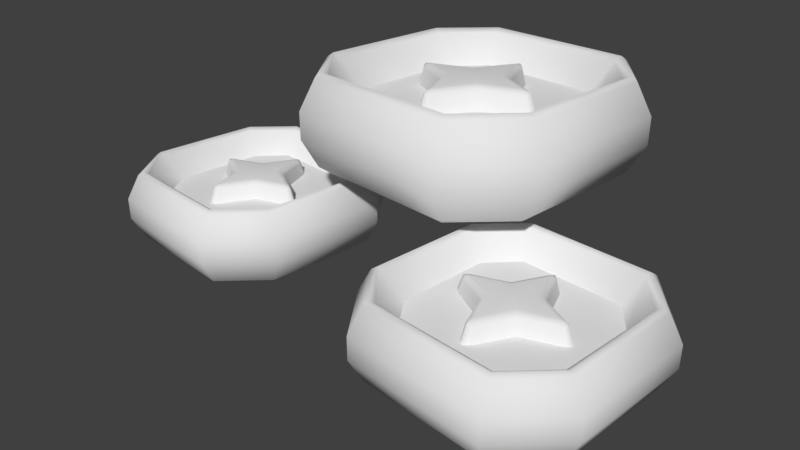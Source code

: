 # Source: Coin_1.blend  (saved by Blender 2.79.0; exported with 4.5.12 LTS)
import bpy
from mathutils import Matrix  # noqa: F401  (used for matrix-valued properties, if any)

bpy.ops.wm.read_factory_settings(use_empty=True)
scene = bpy.context.scene
scene.name = 'Scene'

# ---- collections
col_collection_1 = bpy.data.collections.new('Collection 1'); scene.collection.children.link(col_collection_1)

# ---- materials (node trees are filled in below, after node groups)
mat_material = bpy.data.materials.new('Material')
mat_material.alpha_threshold = 0.0
mat_material.use_transparent_shadow = False
mat_material.roughness = 0.5
mat_material.line_color = (0.0, 0.0, 0.0, 1.0)

# ---- material node trees

# ---- world
world_world = bpy.data.worlds.new('World'); scene.world = world_world
world_world.color = (0.05088, 0.05088, 0.05088)
world_world.use_sun_shadow = False
world_world.sun_shadow_jitter_overblur = 0.0
world_world.cycles.sampling_method = 'MANUAL'

# ---- cameras
cam_camera = bpy.data.cameras.new('Camera')
cam_camera.clip_end = 100.0
cam_camera.lens = 35.0
cam_camera.sensor_width = 32.0
cam_camera.sensor_height = 18.0
cam_camera.ortho_scale = 7.314
cam_camera.dof.focus_distance = 0.0
cam_camera.dof.aperture_fstop = 128.0

# ---- meshes
me_cube_002 = bpy.data.meshes.new('Cube.002')
me_cube_002.from_pydata([(0.5802, -0.8613, 0.1288), (1.298, -0.7102, 0.1252), (0.7712, -1.299, 0.1252), (0.8568, -0.5295, 0.1288), (0.2362, -0.2317, 0.1288), (-0.5802, -0.8613, 0.1288), (0.0, -1.299, 0.1252), (-1.298, -0.7102, 0.1252), (-0.7712, -1.299, 0.1252), (-0.8568, -0.5295, 0.1288), (0.0, -0.8613, 0.1288), (-0.2362, -0.2317, 0.1288), (0.5802, 0.8613, 0.1288), (1.298, 0.0, 0.1252), (1.298, 0.7102, 0.1252), (0.7712, 1.299, 0.1252), (0.8568, 0.0, 0.1288), (0.8568, 0.5295, 0.1288), (0.2362, 0.2317, 0.1288), (-0.5802, 0.8613, 0.1288), (-1.298, 0.0, 0.1252), (0.0, 1.299, 0.1252), (-1.298, 0.7102, 0.1252), (-0.7712, 1.299, 0.1252), (-0.8568, 0.0, 0.1288), (-0.8568, 0.5295, 0.1288), (0.0, 0.8613, 0.1288), (0.0, 0.0, 0.1288), (0.0, 0.0, 0.3354), (-0.2362, 0.2317, 0.1288), (0.5802, -0.8613, -0.1288), (1.298, -0.7102, -0.1252), (0.7712, -1.299, -0.1252), (0.8568, -0.5295, -0.1288), (0.2362, -0.2317, -0.1288), (-0.5802, -0.8613, -0.1288), (0.0, -1.299, -0.1252), (-1.298, -0.7102, -0.1252), (-0.7712, -1.299, -0.1252), (-0.8568, -0.5295, -0.1288), (0.0, -0.8613, -0.1288), (-0.2362, -0.2317, -0.1288), (0.5802, 0.8613, -0.1288), (1.298, 0.0, -0.1252), (1.298, 0.7102, -0.1252), (0.7712, 1.299, -0.1252), (0.8568, 0.0, -0.1288), (0.8568, 0.5295, -0.1288), (0.2362, 0.2317, -0.1288), (-0.5802, 0.8613, -0.1288), (-1.298, 0.0, -0.1252), (0.0, 1.299, -0.1252), (-1.298, 0.7102, -0.1252), (-0.7712, 1.299, -0.1252), (-0.8568, 0.0, -0.1288), (-0.8568, 0.5295, -0.1288), (0.0, 0.8613, -0.1288), (0.0, 0.0, -0.1288), (0.0, 0.0, -0.3354), (-0.2362, 0.2317, -0.1288), (1.298, -0.7102, 0.0), (0.7712, -1.299, 0.0), (0.0, -1.299, 0.0), (-1.298, -0.7102, 0.0), (-0.7712, -1.299, 0.0), (1.298, 0.0, 0.0), (1.298, 0.7102, 0.0), (0.7712, 1.299, 0.0), (-1.298, 0.0, 0.0), (0.0, 1.299, 0.0), (-1.298, 0.7102, 0.0), (-0.7712, 1.299, 0.0), (0.6749, -1.049, 0.3973), (0.7227, -1.159, 0.3964), (0.702, -1.107, 0.4341), (1.156, -0.6668, 0.3964), (1.046, -0.6217, 0.3973), (1.105, -0.6476, 0.4341), (0.2129, -0.2097, 0.2838), (0.1539, -0.1517, 0.3354), (0.1924, -0.1897, 0.3203), (-0.7227, -1.159, 0.3964), (-0.6749, -1.049, 0.3973), (-0.702, -1.107, 0.4341), (0.0, -1.049, 0.3973), (0.0, -1.159, 0.3964), (0.0, -1.107, 0.4341), (-1.046, -0.6217, 0.3973), (-1.156, -0.6668, 0.3964), (-1.105, -0.6476, 0.4341), (0.05129, -0.5705, 0.2838), (0.0, -0.4983, 0.3354), (-0.05129, -0.5705, 0.2838), (0.03602, -0.5413, 0.3201), (2.026e-11, -0.5952, 0.3199), (-0.03602, -0.5413, 0.3201), (0.0, -0.6112, 0.3008), (-0.1539, -0.1517, 0.3354), (-0.2129, -0.2097, 0.2838), (-0.1924, -0.1897, 0.3203), (0.05905, -0.6213, 0.1288), (-0.05905, -0.6213, 0.1288), (3.725e-09, -0.6751, 0.1288), (0.7227, 1.159, 0.3964), (0.6749, 1.049, 0.3973), (0.702, 1.107, 0.4341), (1.156, 0.0, 0.3964), (1.046, 0.0, 0.3973), (1.105, 0.0, 0.4341), (1.046, 0.6217, 0.3973), (1.156, 0.6668, 0.3964), (1.105, 0.6476, 0.4341), (0.5712, -0.05058, 0.2838), (0.5712, 0.05058, 0.2838), (0.4982, 0.0, 0.3354), (0.6116, -8.158e-09, 0.3007), (0.5954, 0.0, 0.3199), (0.5415, 0.03561, 0.3201), (0.5415, -0.03561, 0.3201), (0.1539, 0.1517, 0.3354), (0.2129, 0.2097, 0.2838), (0.1924, 0.1897, 0.3203), (0.6224, 0.05792, 0.1288), (0.6224, -0.05792, 0.1288), (0.6757, -3.725e-09, 0.1288), (-0.6749, 1.049, 0.3973), (-0.7227, 1.159, 0.3964), (-0.702, 1.107, 0.4341), (-1.046, 0.0, 0.3973), (-1.156, 0.0, 0.3964), (-1.105, 0.0, 0.4341), (0.0, 1.159, 0.3964), (0.0, 1.049, 0.3973), (0.0, 1.107, 0.4341), (-1.156, 0.6668, 0.3964), (-1.046, 0.6217, 0.3973), (-1.105, 0.6476, 0.4341), (0.05129, 0.5705, 0.2838), (-0.05129, 0.5705, 0.2838), (0.0, 0.4983, 0.3354), (0.0, 0.6112, 0.3008), (-2.026e-11, 0.5952, 0.3199), (-0.03602, 0.5413, 0.3201), (0.03602, 0.5413, 0.3201), (-0.5712, -0.05058, 0.2838), (-0.4982, 0.0, 0.3354), (-0.5712, 0.05058, 0.2838), (-0.5415, -0.03561, 0.3201), (-0.5954, 0.0, 0.3199), (-0.5415, 0.03561, 0.3201), (-0.6116, 8.158e-09, 0.3007), (-0.2129, 0.2097, 0.2838), (-0.1539, 0.1517, 0.3354), (-0.1924, 0.1897, 0.3203), (-0.6224, -0.05792, 0.1288), (-0.6224, 0.05792, 0.1288), (-0.6757, 3.725e-09, 0.1288), (-0.05905, 0.6213, 0.1288), (0.05905, 0.6213, 0.1288), (-3.725e-09, 0.6751, 0.1288), (0.7227, -1.159, -0.3964), (0.6749, -1.049, -0.3973), (0.702, -1.107, -0.4341), (1.046, -0.6217, -0.3973), (1.156, -0.6668, -0.3964), (1.105, -0.6476, -0.4341), (0.1539, -0.1517, -0.3354), (0.2129, -0.2097, -0.2838), (0.1924, -0.1897, -0.3203), (-0.6749, -1.049, -0.3973), (-0.7227, -1.159, -0.3964), (-0.702, -1.107, -0.4341), (0.0, -1.159, -0.3964), (0.0, -1.049, -0.3973), (0.0, -1.107, -0.4341), (-1.156, -0.6668, -0.3964), (-1.046, -0.6217, -0.3973), (-1.105, -0.6476, -0.4341), (0.05129, -0.5705, -0.2838), (-0.05129, -0.5705, -0.2838), (0.0, -0.4983, -0.3354), (0.0, -0.6112, -0.3008), (-2.026e-11, -0.5952, -0.3199), (-0.03602, -0.5413, -0.3201), (0.03602, -0.5413, -0.3201), (-0.2129, -0.2097, -0.2838), (-0.1539, -0.1517, -0.3354), (-0.1924, -0.1897, -0.3203), (-0.05905, -0.6213, -0.1288), (0.05905, -0.6213, -0.1288), (-3.725e-09, -0.6751, -0.1288), (0.6749, 1.049, -0.3973), (0.7227, 1.159, -0.3964), (0.702, 1.107, -0.4341), (1.046, 0.0, -0.3973), (1.156, 0.0, -0.3964), (1.105, 0.0, -0.4341), (1.156, 0.6668, -0.3964), (1.046, 0.6217, -0.3973), (1.105, 0.6476, -0.4341), (0.5712, -0.05058, -0.2838), (0.4982, 0.0, -0.3354), (0.5712, 0.05058, -0.2838), (0.5415, -0.03561, -0.3201), (0.5954, 0.0, -0.3199), (0.5415, 0.03561, -0.3201), (0.6116, 8.158e-09, -0.3007), (0.2129, 0.2097, -0.2838), (0.1539, 0.1517, -0.3354), (0.1924, 0.1897, -0.3203), (0.6224, -0.05792, -0.1288), (0.6224, 0.05792, -0.1288), (0.6757, 3.725e-09, -0.1288), (-0.7227, 1.159, -0.3964), (-0.6749, 1.049, -0.3973), (-0.702, 1.107, -0.4341), (-1.156, 0.0, -0.3964), (-1.046, 0.0, -0.3973), (-1.105, 0.0, -0.4341), (0.0, 1.049, -0.3973), (0.0, 1.159, -0.3964), (0.0, 1.107, -0.4341), (-1.046, 0.6217, -0.3973), (-1.156, 0.6668, -0.3964), (-1.105, 0.6476, -0.4341), (0.05129, 0.5705, -0.2838), (0.0, 0.4983, -0.3354), (-0.05129, 0.5705, -0.2838), (0.03602, 0.5413, -0.3201), (2.026e-11, 0.5952, -0.3199), (-0.03602, 0.5413, -0.3201), (0.0, 0.6112, -0.3008), (-0.5712, -0.05058, -0.2838), (-0.5712, 0.05058, -0.2838), (-0.4982, 0.0, -0.3354), (-0.6116, -8.158e-09, -0.3007), (-0.5954, 0.0, -0.3199), (-0.5415, 0.03561, -0.3201), (-0.5415, -0.03561, -0.3201), (-0.1539, 0.1517, -0.3354), (-0.2129, 0.2097, -0.2838), (-0.1924, 0.1897, -0.3203), (-0.6224, 0.05792, -0.1288), (-0.6224, -0.05792, -0.1288), (-0.6757, -3.725e-09, -0.1288), (0.05905, 0.6213, -0.1288), (-0.05905, 0.6213, -0.1288), (3.725e-09, 0.6751, -0.1288)], [], [(1, 13, 106, 75), (60, 65, 13, 1), (61, 60, 1, 2), (62, 61, 2, 6), (3, 16, 27), (2, 1, 75, 73), (76, 107, 16, 3), (6, 2, 73, 85), (84, 72, 0, 10), (0, 3, 27), (10, 0, 27), (78, 90, 100, 4), (79, 28, 91), (112, 78, 4, 123), (82, 5, 9, 87), (79, 114, 28), (7, 88, 129, 20), (63, 7, 20, 68), (64, 8, 7, 63), (62, 6, 8, 64), (9, 27, 24), (8, 81, 88, 7), (87, 9, 24, 128), (6, 85, 81, 8), (84, 10, 5, 82), (5, 27, 9), (10, 27, 5), (97, 91, 28), (104, 12, 17, 109), (98, 11, 101, 92), (97, 28, 145), (144, 154, 11, 98), (14, 110, 106, 13), (66, 14, 13, 65), (67, 15, 14, 66), (69, 21, 15, 67), (17, 27, 16), (15, 103, 110, 14), (109, 17, 16, 107), (21, 131, 103, 15), (132, 26, 12, 104), (12, 27, 17), (26, 27, 12), (119, 28, 114), (113, 122, 18, 120), (125, 135, 25, 19), (120, 18, 158, 137), (119, 139, 28), (22, 20, 129, 134), (70, 68, 20, 22), (71, 70, 22, 23), (69, 71, 23, 21), (25, 24, 27), (23, 22, 134, 126), (135, 128, 24, 25), (21, 23, 126, 131), (132, 125, 19, 26), (19, 25, 27), (26, 19, 27), (152, 28, 139), (146, 151, 29, 155), (151, 138, 157, 29), (161, 30, 33, 163), (152, 145, 28), (31, 164, 195, 43), (60, 31, 43, 65), (61, 32, 31, 60), (62, 36, 32, 61), (33, 57, 46), (32, 160, 164, 31), (163, 33, 46, 194), (36, 172, 160, 32), (173, 40, 30, 161), (30, 57, 33), (40, 57, 30), (167, 34, 189, 178), (169, 176, 39, 35), (200, 210, 34, 167), (166, 58, 201), (166, 180, 58), (37, 50, 216, 175), (63, 68, 50, 37), (64, 63, 37, 38), (62, 64, 38, 36), (39, 54, 57), (38, 37, 175, 170), (176, 217, 54, 39), (36, 38, 170, 172), (173, 169, 35, 40), (35, 39, 57), (40, 35, 57), (186, 58, 180), (191, 198, 47, 42), (185, 179, 188, 41), (186, 234, 58), (232, 185, 41, 243), (44, 43, 195, 197), (66, 65, 43, 44), (67, 66, 44, 45), (69, 67, 45, 51), (47, 46, 57), (45, 44, 197, 192), (198, 194, 46, 47), (51, 45, 192, 220), (219, 191, 42, 56), (42, 47, 57), (56, 42, 57), (208, 201, 58), (202, 207, 48, 211), (214, 49, 55, 222), (207, 225, 245, 48), (208, 58, 226), (52, 223, 216, 50), (70, 52, 50, 68), (71, 53, 52, 70), (69, 51, 53, 71), (55, 57, 54), (53, 213, 223, 52), (222, 55, 54, 217), (51, 220, 213, 53), (219, 56, 49, 214), (49, 57, 55), (56, 57, 49), (239, 226, 58), (233, 242, 59, 240), (240, 59, 246, 227), (239, 58, 234), (90, 93, 94, 96), (91, 95, 94, 93), (92, 96, 94, 95), (112, 115, 116, 118), (113, 117, 116, 115), (114, 118, 116, 117), (137, 140, 141, 143), (138, 142, 141, 140), (139, 143, 141, 142), (144, 147, 148, 150), (145, 149, 148, 147), (146, 150, 148, 149), (178, 181, 182, 184), (179, 183, 182, 181), (180, 184, 182, 183), (200, 203, 204, 206), (201, 205, 204, 203), (202, 206, 204, 205), (225, 228, 229, 231), (226, 230, 229, 228), (227, 231, 229, 230), (232, 235, 236, 238), (233, 237, 236, 235), (234, 238, 236, 237), (76, 72, 74, 77), (77, 74, 73, 75), (72, 84, 86, 74), (74, 86, 85, 73), (90, 78, 80, 93), (93, 80, 79, 91), (114, 79, 80, 118), (118, 80, 78, 112), (107, 76, 77, 108), (108, 77, 75, 106), (92, 101, 102, 96), (96, 102, 100, 90), (122, 113, 115, 124), (124, 115, 112, 123), (88, 81, 83, 89), (89, 83, 82, 87), (81, 85, 86, 83), (83, 86, 84, 82), (91, 97, 99, 95), (95, 99, 98, 92), (144, 98, 99, 147), (147, 99, 97, 145), (129, 88, 89, 130), (130, 89, 87, 128), (154, 144, 150, 156), (156, 150, 146, 155), (110, 103, 105, 111), (111, 105, 104, 109), (103, 131, 133, 105), (105, 133, 132, 104), (139, 119, 121, 143), (143, 121, 120, 137), (113, 120, 121, 117), (117, 121, 119, 114), (106, 110, 111, 108), (108, 111, 109, 107), (137, 158, 159, 140), (140, 159, 157, 138), (135, 125, 127, 136), (136, 127, 126, 134), (125, 132, 133, 127), (127, 133, 131, 126), (138, 151, 153, 142), (142, 153, 152, 139), (145, 152, 153, 149), (149, 153, 151, 146), (128, 135, 136, 130), (130, 136, 134, 129), (164, 160, 162, 165), (165, 162, 161, 163), (160, 172, 174, 162), (162, 174, 173, 161), (180, 166, 168, 184), (184, 168, 167, 178), (200, 167, 168, 203), (203, 168, 166, 201), (195, 164, 165, 196), (196, 165, 163, 194), (178, 189, 190, 181), (181, 190, 188, 179), (210, 200, 206, 212), (212, 206, 202, 211), (176, 169, 171, 177), (177, 171, 170, 175), (169, 173, 174, 171), (171, 174, 172, 170), (179, 185, 187, 183), (183, 187, 186, 180), (234, 186, 187, 238), (238, 187, 185, 232), (217, 176, 177, 218), (218, 177, 175, 216), (242, 233, 235, 244), (244, 235, 232, 243), (198, 191, 193, 199), (199, 193, 192, 197), (191, 219, 221, 193), (193, 221, 220, 192), (225, 207, 209, 228), (228, 209, 208, 226), (201, 208, 209, 205), (205, 209, 207, 202), (194, 198, 199, 196), (196, 199, 197, 195), (227, 246, 247, 231), (231, 247, 245, 225), (223, 213, 215, 224), (224, 215, 214, 222), (213, 220, 221, 215), (215, 221, 219, 214), (226, 239, 241, 230), (230, 241, 240, 227), (233, 240, 241, 237), (237, 241, 239, 234), (216, 223, 224, 218), (218, 224, 222, 217), (72, 76, 3, 0)])
me_cube_002.polygons.foreach_set('use_smooth', [True] * 248)
_k = set([(0, 3), (0, 10), (3, 16), (5, 9), (5, 10), (9, 24), (12, 17), (12, 26), (16, 17), (19, 25), (19, 26), (24, 25), (30, 33), (30, 40), (33, 46), (35, 39), (35, 40), (39, 54), (42, 47), (42, 56), (46, 47), (49, 55), (49, 56), (54, 55)])
me_cube_002.attributes.new('sharp_edge', 'BOOLEAN', 'EDGE').data.foreach_set('value', [ (min(e.vertices), max(e.vertices)) in _k for e in me_cube_002.edges])
_uv = me_cube_002.uv_layers.new(name='UVMap')
_uv.uv.foreach_set('vector', [0.8345, 0.5366, 0.8339, 0.5763, 0.8201, 0.5709, 0.82, 0.5373, 0.8547, 0.535, 0.8547, 0.5831, 0.8339, 0.5763, 0.8345, 0.5366, 0.8185, 0.4551, 0.8547, 0.4868, 0.8351, 0.4969, 0.8053, 0.4706, 0.7824, 0.4234, 0.8185, 0.4551, 0.8053, 0.4706, 0.7755, 0.4442, 0.2104, 0.5278, 0.2102, 0.5536, 0.2104, 0.5278, 0.8053, 0.4706, 0.8351, 0.4969, 0.8199, 0.5036, 0.795, 0.4808, 0.8116, 0.5375, 0.8118, 0.5677, 0.8008, 0.5635, 0.801, 0.5377, 0.7755, 0.4442, 0.8053, 0.4706, 0.795, 0.4808, 0.7702, 0.458, 0.767, 0.4663, 0.7892, 0.4868, 0.7819, 0.4946, 0.7627, 0.4774, 0.1914, 0.4848, 0.2106, 0.502, 0.1914, 0.4848, 0.1721, 0.4675, 0.1914, 0.4848, 0.1721, 0.4675, 0.7434, 0.4954, 0.6516, 0.4407, 0.6528, 0.4414, 0.7434, 0.4954, 0.7286, 0.5176, 0.6841, 0.5841, 0.638, 0.4636, 0.828, 0.5629, 0.7434, 0.4954, 0.7434, 0.4954, 0.8269, 0.562, 0.7892, 0.4868, 0.7819, 0.4946, 0.8012, 0.5119, 0.8114, 0.5074, 0.7286, 0.5176, 0.8121, 0.5841, 0.6841, 0.5841, 0.8345, 0.5366, 0.82, 0.5373, 0.8201, 0.5709, 0.8339, 0.5763, 0.8547, 0.535, 0.8345, 0.5366, 0.8339, 0.5763, 0.8547, 0.5831, 0.8185, 0.4551, 0.8053, 0.4706, 0.8351, 0.4969, 0.8547, 0.4868, 0.7824, 0.4234, 0.7755, 0.4442, 0.8053, 0.4706, 0.8185, 0.4551, 0.2104, 0.5278, 0.2104, 0.5278, 0.2102, 0.5536, 0.8053, 0.4706, 0.795, 0.4808, 0.8199, 0.5036, 0.8351, 0.4969, 0.8116, 0.5375, 0.801, 0.5377, 0.8008, 0.5635, 0.8118, 0.5677, 0.7755, 0.4442, 0.7702, 0.458, 0.795, 0.4808, 0.8053, 0.4706, 0.767, 0.4663, 0.7627, 0.4774, 0.7819, 0.4946, 0.7892, 0.4868, 0.1914, 0.4848, 0.1914, 0.4848, 0.2106, 0.502, 0.1721, 0.4675, 0.1721, 0.4675, 0.1914, 0.4848, 0.7286, 0.5176, 0.638, 0.4636, 0.6841, 0.5841, 0.7892, 0.4868, 0.7819, 0.4946, 0.8012, 0.5119, 0.8114, 0.5074, 0.7434, 0.4954, 0.7434, 0.4954, 0.6528, 0.4414, 0.6516, 0.4407, 0.7286, 0.5176, 0.6841, 0.5841, 0.8121, 0.5841, 0.828, 0.5629, 0.8269, 0.562, 0.7434, 0.4954, 0.7434, 0.4954, 0.8345, 0.5366, 0.82, 0.5373, 0.8201, 0.5709, 0.8339, 0.5763, 0.8547, 0.535, 0.8345, 0.5366, 0.8339, 0.5763, 0.8547, 0.5831, 0.8185, 0.4551, 0.8053, 0.4706, 0.8351, 0.4969, 0.8547, 0.4868, 0.7824, 0.4234, 0.7755, 0.4442, 0.8053, 0.4706, 0.8185, 0.4551, 0.2104, 0.5278, 0.2104, 0.5278, 0.2102, 0.5536, 0.8053, 0.4706, 0.795, 0.4808, 0.8199, 0.5036, 0.8351, 0.4969, 0.8116, 0.5375, 0.801, 0.5377, 0.8008, 0.5635, 0.8118, 0.5677, 0.7755, 0.4442, 0.7702, 0.458, 0.795, 0.4808, 0.8053, 0.4706, 0.767, 0.4663, 0.7627, 0.4774, 0.7819, 0.4946, 0.7892, 0.4868, 0.1914, 0.4848, 0.1914, 0.4848, 0.2106, 0.502, 0.1721, 0.4675, 0.1721, 0.4675, 0.1914, 0.4848, 0.7286, 0.5176, 0.6841, 0.5841, 0.8121, 0.5841, 0.828, 0.5629, 0.8269, 0.562, 0.7434, 0.4954, 0.7434, 0.4954, 0.7892, 0.4868, 0.8114, 0.5074, 0.8012, 0.5119, 0.7819, 0.4946, 0.7434, 0.4954, 0.7434, 0.4954, 0.6528, 0.4414, 0.6516, 0.4407, 0.7286, 0.5176, 0.638, 0.4636, 0.6841, 0.5841, 0.8345, 0.5366, 0.8339, 0.5763, 0.8201, 0.5709, 0.82, 0.5373, 0.8547, 0.535, 0.8547, 0.5831, 0.8339, 0.5763, 0.8345, 0.5366, 0.8185, 0.4551, 0.8547, 0.4868, 0.8351, 0.4969, 0.8053, 0.4706, 0.7824, 0.4234, 0.8185, 0.4551, 0.8053, 0.4706, 0.7755, 0.4442, 0.2104, 0.5278, 0.2102, 0.5536, 0.2104, 0.5278, 0.8053, 0.4706, 0.8351, 0.4969, 0.8199, 0.5036, 0.795, 0.4808, 0.8116, 0.5375, 0.8118, 0.5677, 0.8008, 0.5635, 0.801, 0.5377, 0.7755, 0.4442, 0.8053, 0.4706, 0.795, 0.4808, 0.7702, 0.458, 0.767, 0.4663, 0.7892, 0.4868, 0.7819, 0.4946, 0.7627, 0.4774, 0.1914, 0.4848, 0.2106, 0.502, 0.1914, 0.4848, 0.1721, 0.4675, 0.1914, 0.4848, 0.1721, 0.4675, 0.7286, 0.5176, 0.6841, 0.5841, 0.638, 0.4636, 0.828, 0.5629, 0.7434, 0.4954, 0.7434, 0.4954, 0.8269, 0.562, 0.7434, 0.4954, 0.6516, 0.4407, 0.6528, 0.4414, 0.7434, 0.4954, 0.7892, 0.4868, 0.7819, 0.4946, 0.8012, 0.5119, 0.8114, 0.5074, 0.7286, 0.5176, 0.8121, 0.5841, 0.6841, 0.5841, 0.8345, 0.5366, 0.82, 0.5373, 0.8201, 0.5709, 0.8339, 0.5763, 0.8547, 0.535, 0.8345, 0.5366, 0.8339, 0.5763, 0.8547, 0.5831, 0.8185, 0.4551, 0.8053, 0.4706, 0.8351, 0.4969, 0.8547, 0.4868, 0.7824, 0.4234, 0.7755, 0.4442, 0.8053, 0.4706, 0.8185, 0.4551, 0.2104, 0.5278, 0.2104, 0.5278, 0.2102, 0.5536, 0.8053, 0.4706, 0.795, 0.4808, 0.8199, 0.5036, 0.8351, 0.4969, 0.8116, 0.5375, 0.801, 0.5377, 0.8008, 0.5635, 0.8118, 0.5677, 0.7755, 0.4442, 0.7702, 0.458, 0.795, 0.4808, 0.8053, 0.4706, 0.767, 0.4663, 0.7627, 0.4774, 0.7819, 0.4946, 0.7892, 0.4868, 0.1914, 0.4848, 0.1914, 0.4848, 0.2106, 0.502, 0.1721, 0.4675, 0.1721, 0.4675, 0.1914, 0.4848, 0.7434, 0.4954, 0.7434, 0.4954, 0.6528, 0.4414, 0.6516, 0.4407, 0.7892, 0.4868, 0.8114, 0.5074, 0.8012, 0.5119, 0.7819, 0.4946, 0.828, 0.5629, 0.8269, 0.562, 0.7434, 0.4954, 0.7434, 0.4954, 0.7286, 0.5176, 0.6841, 0.5841, 0.8121, 0.5841, 0.7286, 0.5176, 0.638, 0.4636, 0.6841, 0.5841, 0.8345, 0.5366, 0.8339, 0.5763, 0.8201, 0.5709, 0.82, 0.5373, 0.8547, 0.535, 0.8547, 0.5831, 0.8339, 0.5763, 0.8345, 0.5366, 0.8185, 0.4551, 0.8547, 0.4868, 0.8351, 0.4969, 0.8053, 0.4706, 0.7824, 0.4234, 0.8185, 0.4551, 0.8053, 0.4706, 0.7755, 0.4442, 0.2104, 0.5278, 0.2102, 0.5536, 0.2104, 0.5278, 0.8053, 0.4706, 0.8351, 0.4969, 0.8199, 0.5036, 0.795, 0.4808, 0.8116, 0.5375, 0.8118, 0.5677, 0.8008, 0.5635, 0.801, 0.5377, 0.7755, 0.4442, 0.8053, 0.4706, 0.795, 0.4808, 0.7702, 0.458, 0.767, 0.4663, 0.7892, 0.4868, 0.7819, 0.4946, 0.7627, 0.4774, 0.1914, 0.4848, 0.2106, 0.502, 0.1914, 0.4848, 0.1721, 0.4675, 0.1914, 0.4848, 0.1721, 0.4675, 0.7286, 0.5176, 0.6841, 0.5841, 0.638, 0.4636, 0.7892, 0.4868, 0.8114, 0.5074, 0.8012, 0.5119, 0.7819, 0.4946, 0.7434, 0.4954, 0.6516, 0.4407, 0.6528, 0.4414, 0.7434, 0.4954, 0.7286, 0.5176, 0.8121, 0.5841, 0.6841, 0.5841, 0.828, 0.5629, 0.7434, 0.4954, 0.7434, 0.4954, 0.8269, 0.562, 0.8345, 0.5366, 0.8339, 0.5763, 0.8201, 0.5709, 0.82, 0.5373, 0.8547, 0.535, 0.8547, 0.5831, 0.8339, 0.5763, 0.8345, 0.5366, 0.8185, 0.4551, 0.8547, 0.4868, 0.8351, 0.4969, 0.8053, 0.4706, 0.7824, 0.4234, 0.8185, 0.4551, 0.8053, 0.4706, 0.7755, 0.4442, 0.2104, 0.5278, 0.2102, 0.5536, 0.2104, 0.5278, 0.8053, 0.4706, 0.8351, 0.4969, 0.8199, 0.5036, 0.795, 0.4808, 0.8116, 0.5375, 0.8118, 0.5677, 0.8008, 0.5635, 0.801, 0.5377, 0.7755, 0.4442, 0.8053, 0.4706, 0.795, 0.4808, 0.7702, 0.458, 0.767, 0.4663, 0.7892, 0.4868, 0.7819, 0.4946, 0.7627, 0.4774, 0.1914, 0.4848, 0.2106, 0.502, 0.1914, 0.4848, 0.1721, 0.4675, 0.1914, 0.4848, 0.1721, 0.4675, 0.7286, 0.5176, 0.8121, 0.5841, 0.6841, 0.5841, 0.828, 0.5629, 0.7434, 0.4954, 0.7434, 0.4954, 0.8269, 0.562, 0.7892, 0.4868, 0.7819, 0.4946, 0.8012, 0.5119, 0.8114, 0.5074, 0.7434, 0.4954, 0.6516, 0.4407, 0.6528, 0.4414, 0.7434, 0.4954, 0.7286, 0.5176, 0.6841, 0.5841, 0.638, 0.4636, 0.8345, 0.5366, 0.82, 0.5373, 0.8201, 0.5709, 0.8339, 0.5763, 0.8547, 0.535, 0.8345, 0.5366, 0.8339, 0.5763, 0.8547, 0.5831, 0.8185, 0.4551, 0.8053, 0.4706, 0.8351, 0.4969, 0.8547, 0.4868, 0.7824, 0.4234, 0.7755, 0.4442, 0.8053, 0.4706, 0.8185, 0.4551, 0.2104, 0.5278, 0.2104, 0.5278, 0.2102, 0.5536, 0.8053, 0.4706, 0.795, 0.4808, 0.8199, 0.5036, 0.8351, 0.4969, 0.8116, 0.5375, 0.801, 0.5377, 0.8008, 0.5635, 0.8118, 0.5677, 0.7755, 0.4442, 0.7702, 0.458, 0.795, 0.4808, 0.8053, 0.4706, 0.767, 0.4663, 0.7627, 0.4774, 0.7819, 0.4946, 0.7892, 0.4868, 0.1914, 0.4848, 0.1914, 0.4848, 0.2106, 0.502, 0.1721, 0.4675, 0.1721, 0.4675, 0.1914, 0.4848, 0.7286, 0.5176, 0.638, 0.4636, 0.6841, 0.5841, 0.828, 0.5629, 0.8269, 0.562, 0.7434, 0.4954, 0.7434, 0.4954, 0.7434, 0.4954, 0.7434, 0.4954, 0.6528, 0.4414, 0.6516, 0.4407, 0.7286, 0.5176, 0.6841, 0.5841, 0.8121, 0.5841, 0.6516, 0.4407, 0.653, 0.4415, 0.6327, 0.4294, 0.6227, 0.4234, 0.638, 0.4636, 0.653, 0.4415, 0.6327, 0.4294, 0.6138, 0.4615, 0.6516, 0.4407, 0.6227, 0.4234, 0.6327, 0.4294, 0.653, 0.4415, 0.828, 0.5629, 0.8547, 0.5841, 0.8454, 0.5767, 0.8266, 0.5617, 0.828, 0.5629, 0.8266, 0.5617, 0.8454, 0.5767, 0.8547, 0.5841, 0.8121, 0.5841, 0.8266, 0.5617, 0.8454, 0.5767, 0.8233, 0.6065, 0.6516, 0.4407, 0.6227, 0.4234, 0.6327, 0.4294, 0.653, 0.4415, 0.6516, 0.4407, 0.653, 0.4415, 0.6327, 0.4294, 0.6227, 0.4234, 0.638, 0.4636, 0.653, 0.4415, 0.6327, 0.4294, 0.6138, 0.4615, 0.828, 0.5629, 0.8266, 0.5617, 0.8454, 0.5767, 0.8547, 0.5841, 0.8121, 0.5841, 0.8266, 0.5617, 0.8454, 0.5767, 0.8233, 0.6065, 0.828, 0.5629, 0.8547, 0.5841, 0.8454, 0.5767, 0.8266, 0.5617, 0.6516, 0.4407, 0.6227, 0.4234, 0.6327, 0.4294, 0.653, 0.4415, 0.6516, 0.4407, 0.653, 0.4415, 0.6327, 0.4294, 0.6227, 0.4234, 0.638, 0.4636, 0.653, 0.4415, 0.6327, 0.4294, 0.6138, 0.4615, 0.828, 0.5629, 0.8266, 0.5617, 0.8454, 0.5767, 0.8547, 0.5841, 0.8121, 0.5841, 0.8266, 0.5617, 0.8454, 0.5767, 0.8233, 0.6065, 0.828, 0.5629, 0.8547, 0.5841, 0.8454, 0.5767, 0.8266, 0.5617, 0.6516, 0.4407, 0.653, 0.4415, 0.6327, 0.4294, 0.6227, 0.4234, 0.638, 0.4636, 0.653, 0.4415, 0.6327, 0.4294, 0.6138, 0.4615, 0.6516, 0.4407, 0.6227, 0.4234, 0.6327, 0.4294, 0.653, 0.4415, 0.828, 0.5629, 0.8547, 0.5841, 0.8454, 0.5767, 0.8266, 0.5617, 0.828, 0.5629, 0.8266, 0.5617, 0.8454, 0.5767, 0.8547, 0.5841, 0.8121, 0.5841, 0.8266, 0.5617, 0.8454, 0.5767, 0.8233, 0.6065, 0.8114, 0.5074, 0.7892, 0.4868, 0.7915, 0.4842, 0.8148, 0.5059, 0.8148, 0.5059, 0.7915, 0.4842, 0.795, 0.4808, 0.8199, 0.5036, 0.7892, 0.4868, 0.767, 0.4663, 0.7684, 0.4626, 0.7915, 0.4842, 0.7915, 0.4842, 0.7684, 0.4626, 0.7702, 0.458, 0.795, 0.4808, 0.6516, 0.4407, 0.7434, 0.4954, 0.7434, 0.4954, 0.653, 0.4415, 0.653, 0.4415, 0.7434, 0.4954, 0.7286, 0.5176, 0.638, 0.4636, 0.8121, 0.5841, 0.7286, 0.5176, 0.7434, 0.4954, 0.8266, 0.5617, 0.8266, 0.5617, 0.7434, 0.4954, 0.7434, 0.4954, 0.828, 0.5629, 0.8118, 0.5677, 0.8116, 0.5375, 0.8151, 0.5377, 0.8155, 0.5692, 0.8155, 0.5692, 0.8151, 0.5377, 0.82, 0.5373, 0.8201, 0.5709, 0.6516, 0.4407, 0.6528, 0.4414, 0.6227, 0.4234, 0.6227, 0.4234, 0.6227, 0.4234, 0.6227, 0.4234, 0.6528, 0.4414, 0.6516, 0.4407, 0.8269, 0.562, 0.828, 0.5629, 0.8547, 0.5841, 0.8547, 0.5841, 0.8547, 0.5841, 0.8547, 0.5841, 0.828, 0.5629, 0.8269, 0.562, 0.8199, 0.5036, 0.795, 0.4808, 0.7915, 0.4842, 0.8148, 0.5059, 0.8148, 0.5059, 0.7915, 0.4842, 0.7892, 0.4868, 0.8114, 0.5074, 0.795, 0.4808, 0.7702, 0.458, 0.7684, 0.4626, 0.7915, 0.4842, 0.7915, 0.4842, 0.7684, 0.4626, 0.767, 0.4663, 0.7892, 0.4868, 0.638, 0.4636, 0.7286, 0.5176, 0.7434, 0.4954, 0.653, 0.4415, 0.653, 0.4415, 0.7434, 0.4954, 0.7434, 0.4954, 0.6516, 0.4407, 0.828, 0.5629, 0.7434, 0.4954, 0.7434, 0.4954, 0.8266, 0.5617, 0.8266, 0.5617, 0.7434, 0.4954, 0.7286, 0.5176, 0.8121, 0.5841, 0.8201, 0.5709, 0.82, 0.5373, 0.8151, 0.5377, 0.8155, 0.5692, 0.8155, 0.5692, 0.8151, 0.5377, 0.8116, 0.5375, 0.8118, 0.5677, 0.8269, 0.562, 0.828, 0.5629, 0.8547, 0.5841, 0.8547, 0.5841, 0.8547, 0.5841, 0.8547, 0.5841, 0.828, 0.5629, 0.8269, 0.562, 0.8199, 0.5036, 0.795, 0.4808, 0.7915, 0.4842, 0.8148, 0.5059, 0.8148, 0.5059, 0.7915, 0.4842, 0.7892, 0.4868, 0.8114, 0.5074, 0.795, 0.4808, 0.7702, 0.458, 0.7684, 0.4626, 0.7915, 0.4842, 0.7915, 0.4842, 0.7684, 0.4626, 0.767, 0.4663, 0.7892, 0.4868, 0.638, 0.4636, 0.7286, 0.5176, 0.7434, 0.4954, 0.653, 0.4415, 0.653, 0.4415, 0.7434, 0.4954, 0.7434, 0.4954, 0.6516, 0.4407, 0.828, 0.5629, 0.7434, 0.4954, 0.7434, 0.4954, 0.8266, 0.5617, 0.8266, 0.5617, 0.7434, 0.4954, 0.7286, 0.5176, 0.8121, 0.5841, 0.8201, 0.5709, 0.82, 0.5373, 0.8151, 0.5377, 0.8155, 0.5692, 0.8155, 0.5692, 0.8151, 0.5377, 0.8116, 0.5375, 0.8118, 0.5677, 0.6516, 0.4407, 0.6528, 0.4414, 0.6227, 0.4234, 0.6227, 0.4234, 0.6227, 0.4234, 0.6227, 0.4234, 0.6528, 0.4414, 0.6516, 0.4407, 0.8114, 0.5074, 0.7892, 0.4868, 0.7915, 0.4842, 0.8148, 0.5059, 0.8148, 0.5059, 0.7915, 0.4842, 0.795, 0.4808, 0.8199, 0.5036, 0.7892, 0.4868, 0.767, 0.4663, 0.7684, 0.4626, 0.7915, 0.4842, 0.7915, 0.4842, 0.7684, 0.4626, 0.7702, 0.458, 0.795, 0.4808, 0.6516, 0.4407, 0.7434, 0.4954, 0.7434, 0.4954, 0.653, 0.4415, 0.653, 0.4415, 0.7434, 0.4954, 0.7286, 0.5176, 0.638, 0.4636, 0.8121, 0.5841, 0.7286, 0.5176, 0.7434, 0.4954, 0.8266, 0.5617, 0.8266, 0.5617, 0.7434, 0.4954, 0.7434, 0.4954, 0.828, 0.5629, 0.8118, 0.5677, 0.8116, 0.5375, 0.8151, 0.5377, 0.8155, 0.5692, 0.8155, 0.5692, 0.8151, 0.5377, 0.82, 0.5373, 0.8201, 0.5709, 0.8199, 0.5036, 0.795, 0.4808, 0.7915, 0.4842, 0.8148, 0.5059, 0.8148, 0.5059, 0.7915, 0.4842, 0.7892, 0.4868, 0.8114, 0.5074, 0.795, 0.4808, 0.7702, 0.458, 0.7684, 0.4626, 0.7915, 0.4842, 0.7915, 0.4842, 0.7684, 0.4626, 0.767, 0.4663, 0.7892, 0.4868, 0.638, 0.4636, 0.7286, 0.5176, 0.7434, 0.4954, 0.653, 0.4415, 0.653, 0.4415, 0.7434, 0.4954, 0.7434, 0.4954, 0.6516, 0.4407, 0.828, 0.5629, 0.7434, 0.4954, 0.7434, 0.4954, 0.8266, 0.5617, 0.8266, 0.5617, 0.7434, 0.4954, 0.7286, 0.5176, 0.8121, 0.5841, 0.8201, 0.5709, 0.82, 0.5373, 0.8151, 0.5377, 0.8155, 0.5692, 0.8155, 0.5692, 0.8151, 0.5377, 0.8116, 0.5375, 0.8118, 0.5677, 0.6516, 0.4407, 0.6528, 0.4414, 0.6227, 0.4234, 0.6227, 0.4234, 0.6227, 0.4234, 0.6227, 0.4234, 0.6528, 0.4414, 0.6516, 0.4407, 0.8269, 0.562, 0.828, 0.5629, 0.8547, 0.5841, 0.8547, 0.5841, 0.8547, 0.5841, 0.8547, 0.5841, 0.828, 0.5629, 0.8269, 0.562, 0.8114, 0.5074, 0.7892, 0.4868, 0.7915, 0.4842, 0.8148, 0.5059, 0.8148, 0.5059, 0.7915, 0.4842, 0.795, 0.4808, 0.8199, 0.5036, 0.7892, 0.4868, 0.767, 0.4663, 0.7684, 0.4626, 0.7915, 0.4842, 0.7915, 0.4842, 0.7684, 0.4626, 0.7702, 0.458, 0.795, 0.4808, 0.6516, 0.4407, 0.7434, 0.4954, 0.7434, 0.4954, 0.653, 0.4415, 0.653, 0.4415, 0.7434, 0.4954, 0.7286, 0.5176, 0.638, 0.4636, 0.8121, 0.5841, 0.7286, 0.5176, 0.7434, 0.4954, 0.8266, 0.5617, 0.8266, 0.5617, 0.7434, 0.4954, 0.7434, 0.4954, 0.828, 0.5629, 0.8118, 0.5677, 0.8116, 0.5375, 0.8151, 0.5377, 0.8155, 0.5692, 0.8155, 0.5692, 0.8151, 0.5377, 0.82, 0.5373, 0.8201, 0.5709, 0.8269, 0.562, 0.828, 0.5629, 0.8547, 0.5841, 0.8547, 0.5841, 0.8547, 0.5841, 0.8547, 0.5841, 0.828, 0.5629, 0.8269, 0.562, 0.8114, 0.5074, 0.7892, 0.4868, 0.7915, 0.4842, 0.8148, 0.5059, 0.8148, 0.5059, 0.7915, 0.4842, 0.795, 0.4808, 0.8199, 0.5036, 0.7892, 0.4868, 0.767, 0.4663, 0.7684, 0.4626, 0.7915, 0.4842, 0.7915, 0.4842, 0.7684, 0.4626, 0.7702, 0.458, 0.795, 0.4808, 0.6516, 0.4407, 0.7434, 0.4954, 0.7434, 0.4954, 0.653, 0.4415, 0.653, 0.4415, 0.7434, 0.4954, 0.7286, 0.5176, 0.638, 0.4636, 0.8121, 0.5841, 0.7286, 0.5176, 0.7434, 0.4954, 0.8266, 0.5617, 0.8266, 0.5617, 0.7434, 0.4954, 0.7434, 0.4954, 0.828, 0.5629, 0.8118, 0.5677, 0.8116, 0.5375, 0.8151, 0.5377, 0.8155, 0.5692, 0.8155, 0.5692, 0.8151, 0.5377, 0.82, 0.5373, 0.8201, 0.5709, 0.6516, 0.4407, 0.6528, 0.4414, 0.6227, 0.4234, 0.6227, 0.4234, 0.6227, 0.4234, 0.6227, 0.4234, 0.6528, 0.4414, 0.6516, 0.4407, 0.8199, 0.5036, 0.795, 0.4808, 0.7915, 0.4842, 0.8148, 0.5059, 0.8148, 0.5059, 0.7915, 0.4842, 0.7892, 0.4868, 0.8114, 0.5074, 0.795, 0.4808, 0.7702, 0.458, 0.7684, 0.4626, 0.7915, 0.4842, 0.7915, 0.4842, 0.7684, 0.4626, 0.767, 0.4663, 0.7892, 0.4868, 0.638, 0.4636, 0.7286, 0.5176, 0.7434, 0.4954, 0.653, 0.4415, 0.653, 0.4415, 0.7434, 0.4954, 0.7434, 0.4954, 0.6516, 0.4407, 0.828, 0.5629, 0.7434, 0.4954, 0.7434, 0.4954, 0.8266, 0.5617, 0.8266, 0.5617, 0.7434, 0.4954, 0.7286, 0.5176, 0.8121, 0.5841, 0.8201, 0.5709, 0.82, 0.5373, 0.8151, 0.5377, 0.8155, 0.5692, 0.8155, 0.5692, 0.8151, 0.5377, 0.8116, 0.5375, 0.8118, 0.5677, 0.7892, 0.4868, 0.8114, 0.5074, 0.8012, 0.5119, 0.7819, 0.4946])
me_cube_002.materials.append(mat_material)
me_cube_002.use_remesh_preserve_volume = False
me_cube_002.use_remesh_preserve_attributes = False
me_cube_002.use_mirror_vertex_groups = False
me_cube_002.update()
me_cube_001 = bpy.data.meshes.new('Cube.001')
me_cube_001.from_pydata([(0.5802, -0.8613, 0.1288), (1.298, -0.7102, 0.1252), (0.7712, -1.299, 0.1252), (0.8568, -0.5295, 0.1288), (0.2362, -0.2317, 0.1288), (-0.5802, -0.8613, 0.1288), (0.0, -1.299, 0.1252), (-1.298, -0.7102, 0.1252), (-0.7712, -1.299, 0.1252), (-0.8568, -0.5295, 0.1288), (0.0, -0.8613, 0.1288), (-0.2362, -0.2317, 0.1288), (0.5802, 0.8613, 0.1288), (1.298, 0.0, 0.1252), (1.298, 0.7102, 0.1252), (0.7712, 1.299, 0.1252), (0.8568, 0.0, 0.1288), (0.8568, 0.5295, 0.1288), (0.2362, 0.2317, 0.1288), (-0.5802, 0.8613, 0.1288), (-1.298, 0.0, 0.1252), (0.0, 1.299, 0.1252), (-1.298, 0.7102, 0.1252), (-0.7712, 1.299, 0.1252), (-0.8568, 0.0, 0.1288), (-0.8568, 0.5295, 0.1288), (0.0, 0.8613, 0.1288), (0.0, 0.0, 0.1288), (0.0, 0.0, 0.3354), (-0.2362, 0.2317, 0.1288), (0.5802, -0.8613, -0.1288), (1.298, -0.7102, -0.1252), (0.7712, -1.299, -0.1252), (0.8568, -0.5295, -0.1288), (0.2362, -0.2317, -0.1288), (-0.5802, -0.8613, -0.1288), (0.0, -1.299, -0.1252), (-1.298, -0.7102, -0.1252), (-0.7712, -1.299, -0.1252), (-0.8568, -0.5295, -0.1288), (0.0, -0.8613, -0.1288), (-0.2362, -0.2317, -0.1288), (0.5802, 0.8613, -0.1288), (1.298, 0.0, -0.1252), (1.298, 0.7102, -0.1252), (0.7712, 1.299, -0.1252), (0.8568, 0.0, -0.1288), (0.8568, 0.5295, -0.1288), (0.2362, 0.2317, -0.1288), (-0.5802, 0.8613, -0.1288), (-1.298, 0.0, -0.1252), (0.0, 1.299, -0.1252), (-1.298, 0.7102, -0.1252), (-0.7712, 1.299, -0.1252), (-0.8568, 0.0, -0.1288), (-0.8568, 0.5295, -0.1288), (0.0, 0.8613, -0.1288), (0.0, 0.0, -0.1288), (0.0, 0.0, -0.3354), (-0.2362, 0.2317, -0.1288), (1.298, -0.7102, 0.0), (0.7712, -1.299, 0.0), (0.0, -1.299, 0.0), (-1.298, -0.7102, 0.0), (-0.7712, -1.299, 0.0), (1.298, 0.0, 0.0), (1.298, 0.7102, 0.0), (0.7712, 1.299, 0.0), (-1.298, 0.0, 0.0), (0.0, 1.299, 0.0), (-1.298, 0.7102, 0.0), (-0.7712, 1.299, 0.0), (0.6749, -1.049, 0.3973), (0.7227, -1.159, 0.3964), (0.702, -1.107, 0.4341), (1.156, -0.6668, 0.3964), (1.046, -0.6217, 0.3973), (1.105, -0.6476, 0.4341), (0.2129, -0.2097, 0.2838), (0.1539, -0.1517, 0.3354), (0.1924, -0.1897, 0.3203), (-0.7227, -1.159, 0.3964), (-0.6749, -1.049, 0.3973), (-0.702, -1.107, 0.4341), (0.0, -1.049, 0.3973), (0.0, -1.159, 0.3964), (0.0, -1.107, 0.4341), (-1.046, -0.6217, 0.3973), (-1.156, -0.6668, 0.3964), (-1.105, -0.6476, 0.4341), (0.05129, -0.5705, 0.2838), (0.0, -0.4983, 0.3354), (-0.05129, -0.5705, 0.2838), (0.03602, -0.5413, 0.3201), (2.026e-11, -0.5952, 0.3199), (-0.03602, -0.5413, 0.3201), (0.0, -0.6112, 0.3008), (-0.1539, -0.1517, 0.3354), (-0.2129, -0.2097, 0.2838), (-0.1924, -0.1897, 0.3203), (0.05905, -0.6213, 0.1288), (-0.05905, -0.6213, 0.1288), (3.725e-09, -0.6751, 0.1288), (0.7227, 1.159, 0.3964), (0.6749, 1.049, 0.3973), (0.702, 1.107, 0.4341), (1.156, 0.0, 0.3964), (1.046, 0.0, 0.3973), (1.105, 0.0, 0.4341), (1.046, 0.6217, 0.3973), (1.156, 0.6668, 0.3964), (1.105, 0.6476, 0.4341), (0.5712, -0.05058, 0.2838), (0.5712, 0.05058, 0.2838), (0.4982, 0.0, 0.3354), (0.6116, -8.158e-09, 0.3007), (0.5954, 0.0, 0.3199), (0.5415, 0.03561, 0.3201), (0.5415, -0.03561, 0.3201), (0.1539, 0.1517, 0.3354), (0.2129, 0.2097, 0.2838), (0.1924, 0.1897, 0.3203), (0.6224, 0.05792, 0.1288), (0.6224, -0.05792, 0.1288), (0.6757, -3.725e-09, 0.1288), (-0.6749, 1.049, 0.3973), (-0.7227, 1.159, 0.3964), (-0.702, 1.107, 0.4341), (-1.046, 0.0, 0.3973), (-1.156, 0.0, 0.3964), (-1.105, 0.0, 0.4341), (0.0, 1.159, 0.3964), (0.0, 1.049, 0.3973), (0.0, 1.107, 0.4341), (-1.156, 0.6668, 0.3964), (-1.046, 0.6217, 0.3973), (-1.105, 0.6476, 0.4341), (0.05129, 0.5705, 0.2838), (-0.05129, 0.5705, 0.2838), (0.0, 0.4983, 0.3354), (0.0, 0.6112, 0.3008), (-2.026e-11, 0.5952, 0.3199), (-0.03602, 0.5413, 0.3201), (0.03602, 0.5413, 0.3201), (-0.5712, -0.05058, 0.2838), (-0.4982, 0.0, 0.3354), (-0.5712, 0.05058, 0.2838), (-0.5415, -0.03561, 0.3201), (-0.5954, 0.0, 0.3199), (-0.5415, 0.03561, 0.3201), (-0.6116, 8.158e-09, 0.3007), (-0.2129, 0.2097, 0.2838), (-0.1539, 0.1517, 0.3354), (-0.1924, 0.1897, 0.3203), (-0.6224, -0.05792, 0.1288), (-0.6224, 0.05792, 0.1288), (-0.6757, 3.725e-09, 0.1288), (-0.05905, 0.6213, 0.1288), (0.05905, 0.6213, 0.1288), (-3.725e-09, 0.6751, 0.1288), (0.7227, -1.159, -0.3964), (0.6749, -1.049, -0.3973), (0.702, -1.107, -0.4341), (1.046, -0.6217, -0.3973), (1.156, -0.6668, -0.3964), (1.105, -0.6476, -0.4341), (0.1539, -0.1517, -0.3354), (0.2129, -0.2097, -0.2838), (0.1924, -0.1897, -0.3203), (-0.6749, -1.049, -0.3973), (-0.7227, -1.159, -0.3964), (-0.702, -1.107, -0.4341), (0.0, -1.159, -0.3964), (0.0, -1.049, -0.3973), (0.0, -1.107, -0.4341), (-1.156, -0.6668, -0.3964), (-1.046, -0.6217, -0.3973), (-1.105, -0.6476, -0.4341), (0.05129, -0.5705, -0.2838), (-0.05129, -0.5705, -0.2838), (0.0, -0.4983, -0.3354), (0.0, -0.6112, -0.3008), (-2.026e-11, -0.5952, -0.3199), (-0.03602, -0.5413, -0.3201), (0.03602, -0.5413, -0.3201), (-0.2129, -0.2097, -0.2838), (-0.1539, -0.1517, -0.3354), (-0.1924, -0.1897, -0.3203), (-0.05905, -0.6213, -0.1288), (0.05905, -0.6213, -0.1288), (-3.725e-09, -0.6751, -0.1288), (0.6749, 1.049, -0.3973), (0.7227, 1.159, -0.3964), (0.702, 1.107, -0.4341), (1.046, 0.0, -0.3973), (1.156, 0.0, -0.3964), (1.105, 0.0, -0.4341), (1.156, 0.6668, -0.3964), (1.046, 0.6217, -0.3973), (1.105, 0.6476, -0.4341), (0.5712, -0.05058, -0.2838), (0.4982, 0.0, -0.3354), (0.5712, 0.05058, -0.2838), (0.5415, -0.03561, -0.3201), (0.5954, 0.0, -0.3199), (0.5415, 0.03561, -0.3201), (0.6116, 8.158e-09, -0.3007), (0.2129, 0.2097, -0.2838), (0.1539, 0.1517, -0.3354), (0.1924, 0.1897, -0.3203), (0.6224, -0.05792, -0.1288), (0.6224, 0.05792, -0.1288), (0.6757, 3.725e-09, -0.1288), (-0.7227, 1.159, -0.3964), (-0.6749, 1.049, -0.3973), (-0.702, 1.107, -0.4341), (-1.156, 0.0, -0.3964), (-1.046, 0.0, -0.3973), (-1.105, 0.0, -0.4341), (0.0, 1.049, -0.3973), (0.0, 1.159, -0.3964), (0.0, 1.107, -0.4341), (-1.046, 0.6217, -0.3973), (-1.156, 0.6668, -0.3964), (-1.105, 0.6476, -0.4341), (0.05129, 0.5705, -0.2838), (0.0, 0.4983, -0.3354), (-0.05129, 0.5705, -0.2838), (0.03602, 0.5413, -0.3201), (2.026e-11, 0.5952, -0.3199), (-0.03602, 0.5413, -0.3201), (0.0, 0.6112, -0.3008), (-0.5712, -0.05058, -0.2838), (-0.5712, 0.05058, -0.2838), (-0.4982, 0.0, -0.3354), (-0.6116, -8.158e-09, -0.3007), (-0.5954, 0.0, -0.3199), (-0.5415, 0.03561, -0.3201), (-0.5415, -0.03561, -0.3201), (-0.1539, 0.1517, -0.3354), (-0.2129, 0.2097, -0.2838), (-0.1924, 0.1897, -0.3203), (-0.6224, 0.05792, -0.1288), (-0.6224, -0.05792, -0.1288), (-0.6757, -3.725e-09, -0.1288), (0.05905, 0.6213, -0.1288), (-0.05905, 0.6213, -0.1288), (3.725e-09, 0.6751, -0.1288)], [], [(1, 13, 106, 75), (60, 65, 13, 1), (61, 60, 1, 2), (62, 61, 2, 6), (3, 16, 27), (2, 1, 75, 73), (76, 107, 16, 3), (6, 2, 73, 85), (84, 72, 0, 10), (0, 3, 27), (10, 0, 27), (78, 90, 100, 4), (79, 28, 91), (112, 78, 4, 123), (82, 5, 9, 87), (79, 114, 28), (7, 88, 129, 20), (63, 7, 20, 68), (64, 8, 7, 63), (62, 6, 8, 64), (9, 27, 24), (8, 81, 88, 7), (87, 9, 24, 128), (6, 85, 81, 8), (84, 10, 5, 82), (5, 27, 9), (10, 27, 5), (97, 91, 28), (104, 12, 17, 109), (98, 11, 101, 92), (97, 28, 145), (144, 154, 11, 98), (14, 110, 106, 13), (66, 14, 13, 65), (67, 15, 14, 66), (69, 21, 15, 67), (17, 27, 16), (15, 103, 110, 14), (109, 17, 16, 107), (21, 131, 103, 15), (132, 26, 12, 104), (12, 27, 17), (26, 27, 12), (119, 28, 114), (113, 122, 18, 120), (125, 135, 25, 19), (120, 18, 158, 137), (119, 139, 28), (22, 20, 129, 134), (70, 68, 20, 22), (71, 70, 22, 23), (69, 71, 23, 21), (25, 24, 27), (23, 22, 134, 126), (135, 128, 24, 25), (21, 23, 126, 131), (132, 125, 19, 26), (19, 25, 27), (26, 19, 27), (152, 28, 139), (146, 151, 29, 155), (151, 138, 157, 29), (161, 30, 33, 163), (152, 145, 28), (31, 164, 195, 43), (60, 31, 43, 65), (61, 32, 31, 60), (62, 36, 32, 61), (33, 57, 46), (32, 160, 164, 31), (163, 33, 46, 194), (36, 172, 160, 32), (173, 40, 30, 161), (30, 57, 33), (40, 57, 30), (167, 34, 189, 178), (169, 176, 39, 35), (200, 210, 34, 167), (166, 58, 201), (166, 180, 58), (37, 50, 216, 175), (63, 68, 50, 37), (64, 63, 37, 38), (62, 64, 38, 36), (39, 54, 57), (38, 37, 175, 170), (176, 217, 54, 39), (36, 38, 170, 172), (173, 169, 35, 40), (35, 39, 57), (40, 35, 57), (186, 58, 180), (191, 198, 47, 42), (185, 179, 188, 41), (186, 234, 58), (232, 185, 41, 243), (44, 43, 195, 197), (66, 65, 43, 44), (67, 66, 44, 45), (69, 67, 45, 51), (47, 46, 57), (45, 44, 197, 192), (198, 194, 46, 47), (51, 45, 192, 220), (219, 191, 42, 56), (42, 47, 57), (56, 42, 57), (208, 201, 58), (202, 207, 48, 211), (214, 49, 55, 222), (207, 225, 245, 48), (208, 58, 226), (52, 223, 216, 50), (70, 52, 50, 68), (71, 53, 52, 70), (69, 51, 53, 71), (55, 57, 54), (53, 213, 223, 52), (222, 55, 54, 217), (51, 220, 213, 53), (219, 56, 49, 214), (49, 57, 55), (56, 57, 49), (239, 226, 58), (233, 242, 59, 240), (240, 59, 246, 227), (239, 58, 234), (90, 93, 94, 96), (91, 95, 94, 93), (92, 96, 94, 95), (112, 115, 116, 118), (113, 117, 116, 115), (114, 118, 116, 117), (137, 140, 141, 143), (138, 142, 141, 140), (139, 143, 141, 142), (144, 147, 148, 150), (145, 149, 148, 147), (146, 150, 148, 149), (178, 181, 182, 184), (179, 183, 182, 181), (180, 184, 182, 183), (200, 203, 204, 206), (201, 205, 204, 203), (202, 206, 204, 205), (225, 228, 229, 231), (226, 230, 229, 228), (227, 231, 229, 230), (232, 235, 236, 238), (233, 237, 236, 235), (234, 238, 236, 237), (76, 72, 74, 77), (77, 74, 73, 75), (72, 84, 86, 74), (74, 86, 85, 73), (90, 78, 80, 93), (93, 80, 79, 91), (114, 79, 80, 118), (118, 80, 78, 112), (107, 76, 77, 108), (108, 77, 75, 106), (92, 101, 102, 96), (96, 102, 100, 90), (122, 113, 115, 124), (124, 115, 112, 123), (88, 81, 83, 89), (89, 83, 82, 87), (81, 85, 86, 83), (83, 86, 84, 82), (91, 97, 99, 95), (95, 99, 98, 92), (144, 98, 99, 147), (147, 99, 97, 145), (129, 88, 89, 130), (130, 89, 87, 128), (154, 144, 150, 156), (156, 150, 146, 155), (110, 103, 105, 111), (111, 105, 104, 109), (103, 131, 133, 105), (105, 133, 132, 104), (139, 119, 121, 143), (143, 121, 120, 137), (113, 120, 121, 117), (117, 121, 119, 114), (106, 110, 111, 108), (108, 111, 109, 107), (137, 158, 159, 140), (140, 159, 157, 138), (135, 125, 127, 136), (136, 127, 126, 134), (125, 132, 133, 127), (127, 133, 131, 126), (138, 151, 153, 142), (142, 153, 152, 139), (145, 152, 153, 149), (149, 153, 151, 146), (128, 135, 136, 130), (130, 136, 134, 129), (164, 160, 162, 165), (165, 162, 161, 163), (160, 172, 174, 162), (162, 174, 173, 161), (180, 166, 168, 184), (184, 168, 167, 178), (200, 167, 168, 203), (203, 168, 166, 201), (195, 164, 165, 196), (196, 165, 163, 194), (178, 189, 190, 181), (181, 190, 188, 179), (210, 200, 206, 212), (212, 206, 202, 211), (176, 169, 171, 177), (177, 171, 170, 175), (169, 173, 174, 171), (171, 174, 172, 170), (179, 185, 187, 183), (183, 187, 186, 180), (234, 186, 187, 238), (238, 187, 185, 232), (217, 176, 177, 218), (218, 177, 175, 216), (242, 233, 235, 244), (244, 235, 232, 243), (198, 191, 193, 199), (199, 193, 192, 197), (191, 219, 221, 193), (193, 221, 220, 192), (225, 207, 209, 228), (228, 209, 208, 226), (201, 208, 209, 205), (205, 209, 207, 202), (194, 198, 199, 196), (196, 199, 197, 195), (227, 246, 247, 231), (231, 247, 245, 225), (223, 213, 215, 224), (224, 215, 214, 222), (213, 220, 221, 215), (215, 221, 219, 214), (226, 239, 241, 230), (230, 241, 240, 227), (233, 240, 241, 237), (237, 241, 239, 234), (216, 223, 224, 218), (218, 224, 222, 217), (72, 76, 3, 0)])
me_cube_001.polygons.foreach_set('use_smooth', [True] * 248)
_k = set([(0, 3), (0, 10), (3, 16), (5, 9), (5, 10), (9, 24), (12, 17), (12, 26), (16, 17), (19, 25), (19, 26), (24, 25), (30, 33), (30, 40), (33, 46), (35, 39), (35, 40), (39, 54), (42, 47), (42, 56), (46, 47), (49, 55), (49, 56), (54, 55)])
me_cube_001.attributes.new('sharp_edge', 'BOOLEAN', 'EDGE').data.foreach_set('value', [ (min(e.vertices), max(e.vertices)) in _k for e in me_cube_001.edges])
_uv = me_cube_001.uv_layers.new(name='UVMap')
_uv.uv.foreach_set('vector', [0.8345, 0.5366, 0.8339, 0.5763, 0.8201, 0.5709, 0.82, 0.5373, 0.8547, 0.535, 0.8547, 0.5831, 0.8339, 0.5763, 0.8345, 0.5366, 0.8185, 0.4551, 0.8547, 0.4868, 0.8351, 0.4969, 0.8053, 0.4706, 0.7824, 0.4234, 0.8185, 0.4551, 0.8053, 0.4706, 0.7755, 0.4442, 0.2104, 0.5278, 0.2102, 0.5536, 0.2104, 0.5278, 0.8053, 0.4706, 0.8351, 0.4969, 0.8199, 0.5036, 0.795, 0.4808, 0.8116, 0.5375, 0.8118, 0.5677, 0.8008, 0.5635, 0.801, 0.5377, 0.7755, 0.4442, 0.8053, 0.4706, 0.795, 0.4808, 0.7702, 0.458, 0.767, 0.4663, 0.7892, 0.4868, 0.7819, 0.4946, 0.7627, 0.4774, 0.1914, 0.4848, 0.2106, 0.502, 0.1914, 0.4848, 0.1721, 0.4675, 0.1914, 0.4848, 0.1721, 0.4675, 0.7434, 0.4954, 0.6516, 0.4407, 0.6528, 0.4414, 0.7434, 0.4954, 0.7286, 0.5176, 0.6841, 0.5841, 0.638, 0.4636, 0.828, 0.5629, 0.7434, 0.4954, 0.7434, 0.4954, 0.8269, 0.562, 0.7892, 0.4868, 0.7819, 0.4946, 0.8012, 0.5119, 0.8114, 0.5074, 0.7286, 0.5176, 0.8121, 0.5841, 0.6841, 0.5841, 0.8345, 0.5366, 0.82, 0.5373, 0.8201, 0.5709, 0.8339, 0.5763, 0.8547, 0.535, 0.8345, 0.5366, 0.8339, 0.5763, 0.8547, 0.5831, 0.8185, 0.4551, 0.8053, 0.4706, 0.8351, 0.4969, 0.8547, 0.4868, 0.7824, 0.4234, 0.7755, 0.4442, 0.8053, 0.4706, 0.8185, 0.4551, 0.2104, 0.5278, 0.2104, 0.5278, 0.2102, 0.5536, 0.8053, 0.4706, 0.795, 0.4808, 0.8199, 0.5036, 0.8351, 0.4969, 0.8116, 0.5375, 0.801, 0.5377, 0.8008, 0.5635, 0.8118, 0.5677, 0.7755, 0.4442, 0.7702, 0.458, 0.795, 0.4808, 0.8053, 0.4706, 0.767, 0.4663, 0.7627, 0.4774, 0.7819, 0.4946, 0.7892, 0.4868, 0.1914, 0.4848, 0.1914, 0.4848, 0.2106, 0.502, 0.1721, 0.4675, 0.1721, 0.4675, 0.1914, 0.4848, 0.7286, 0.5176, 0.638, 0.4636, 0.6841, 0.5841, 0.7892, 0.4868, 0.7819, 0.4946, 0.8012, 0.5119, 0.8114, 0.5074, 0.7434, 0.4954, 0.7434, 0.4954, 0.6528, 0.4414, 0.6516, 0.4407, 0.7286, 0.5176, 0.6841, 0.5841, 0.8121, 0.5841, 0.828, 0.5629, 0.8269, 0.562, 0.7434, 0.4954, 0.7434, 0.4954, 0.8345, 0.5366, 0.82, 0.5373, 0.8201, 0.5709, 0.8339, 0.5763, 0.8547, 0.535, 0.8345, 0.5366, 0.8339, 0.5763, 0.8547, 0.5831, 0.8185, 0.4551, 0.8053, 0.4706, 0.8351, 0.4969, 0.8547, 0.4868, 0.7824, 0.4234, 0.7755, 0.4442, 0.8053, 0.4706, 0.8185, 0.4551, 0.2104, 0.5278, 0.2104, 0.5278, 0.2102, 0.5536, 0.8053, 0.4706, 0.795, 0.4808, 0.8199, 0.5036, 0.8351, 0.4969, 0.8116, 0.5375, 0.801, 0.5377, 0.8008, 0.5635, 0.8118, 0.5677, 0.7755, 0.4442, 0.7702, 0.458, 0.795, 0.4808, 0.8053, 0.4706, 0.767, 0.4663, 0.7627, 0.4774, 0.7819, 0.4946, 0.7892, 0.4868, 0.1914, 0.4848, 0.1914, 0.4848, 0.2106, 0.502, 0.1721, 0.4675, 0.1721, 0.4675, 0.1914, 0.4848, 0.7286, 0.5176, 0.6841, 0.5841, 0.8121, 0.5841, 0.828, 0.5629, 0.8269, 0.562, 0.7434, 0.4954, 0.7434, 0.4954, 0.7892, 0.4868, 0.8114, 0.5074, 0.8012, 0.5119, 0.7819, 0.4946, 0.7434, 0.4954, 0.7434, 0.4954, 0.6528, 0.4414, 0.6516, 0.4407, 0.7286, 0.5176, 0.638, 0.4636, 0.6841, 0.5841, 0.8345, 0.5366, 0.8339, 0.5763, 0.8201, 0.5709, 0.82, 0.5373, 0.8547, 0.535, 0.8547, 0.5831, 0.8339, 0.5763, 0.8345, 0.5366, 0.8185, 0.4551, 0.8547, 0.4868, 0.8351, 0.4969, 0.8053, 0.4706, 0.7824, 0.4234, 0.8185, 0.4551, 0.8053, 0.4706, 0.7755, 0.4442, 0.2104, 0.5278, 0.2102, 0.5536, 0.2104, 0.5278, 0.8053, 0.4706, 0.8351, 0.4969, 0.8199, 0.5036, 0.795, 0.4808, 0.8116, 0.5375, 0.8118, 0.5677, 0.8008, 0.5635, 0.801, 0.5377, 0.7755, 0.4442, 0.8053, 0.4706, 0.795, 0.4808, 0.7702, 0.458, 0.767, 0.4663, 0.7892, 0.4868, 0.7819, 0.4946, 0.7627, 0.4774, 0.1914, 0.4848, 0.2106, 0.502, 0.1914, 0.4848, 0.1721, 0.4675, 0.1914, 0.4848, 0.1721, 0.4675, 0.7286, 0.5176, 0.6841, 0.5841, 0.638, 0.4636, 0.828, 0.5629, 0.7434, 0.4954, 0.7434, 0.4954, 0.8269, 0.562, 0.7434, 0.4954, 0.6516, 0.4407, 0.6528, 0.4414, 0.7434, 0.4954, 0.7892, 0.4868, 0.7819, 0.4946, 0.8012, 0.5119, 0.8114, 0.5074, 0.7286, 0.5176, 0.8121, 0.5841, 0.6841, 0.5841, 0.8345, 0.5366, 0.82, 0.5373, 0.8201, 0.5709, 0.8339, 0.5763, 0.8547, 0.535, 0.8345, 0.5366, 0.8339, 0.5763, 0.8547, 0.5831, 0.8185, 0.4551, 0.8053, 0.4706, 0.8351, 0.4969, 0.8547, 0.4868, 0.7824, 0.4234, 0.7755, 0.4442, 0.8053, 0.4706, 0.8185, 0.4551, 0.2104, 0.5278, 0.2104, 0.5278, 0.2102, 0.5536, 0.8053, 0.4706, 0.795, 0.4808, 0.8199, 0.5036, 0.8351, 0.4969, 0.8116, 0.5375, 0.801, 0.5377, 0.8008, 0.5635, 0.8118, 0.5677, 0.7755, 0.4442, 0.7702, 0.458, 0.795, 0.4808, 0.8053, 0.4706, 0.767, 0.4663, 0.7627, 0.4774, 0.7819, 0.4946, 0.7892, 0.4868, 0.1914, 0.4848, 0.1914, 0.4848, 0.2106, 0.502, 0.1721, 0.4675, 0.1721, 0.4675, 0.1914, 0.4848, 0.7434, 0.4954, 0.7434, 0.4954, 0.6528, 0.4414, 0.6516, 0.4407, 0.7892, 0.4868, 0.8114, 0.5074, 0.8012, 0.5119, 0.7819, 0.4946, 0.828, 0.5629, 0.8269, 0.562, 0.7434, 0.4954, 0.7434, 0.4954, 0.7286, 0.5176, 0.6841, 0.5841, 0.8121, 0.5841, 0.7286, 0.5176, 0.638, 0.4636, 0.6841, 0.5841, 0.8345, 0.5366, 0.8339, 0.5763, 0.8201, 0.5709, 0.82, 0.5373, 0.8547, 0.535, 0.8547, 0.5831, 0.8339, 0.5763, 0.8345, 0.5366, 0.8185, 0.4551, 0.8547, 0.4868, 0.8351, 0.4969, 0.8053, 0.4706, 0.7824, 0.4234, 0.8185, 0.4551, 0.8053, 0.4706, 0.7755, 0.4442, 0.2104, 0.5278, 0.2102, 0.5536, 0.2104, 0.5278, 0.8053, 0.4706, 0.8351, 0.4969, 0.8199, 0.5036, 0.795, 0.4808, 0.8116, 0.5375, 0.8118, 0.5677, 0.8008, 0.5635, 0.801, 0.5377, 0.7755, 0.4442, 0.8053, 0.4706, 0.795, 0.4808, 0.7702, 0.458, 0.767, 0.4663, 0.7892, 0.4868, 0.7819, 0.4946, 0.7627, 0.4774, 0.1914, 0.4848, 0.2106, 0.502, 0.1914, 0.4848, 0.1721, 0.4675, 0.1914, 0.4848, 0.1721, 0.4675, 0.7286, 0.5176, 0.6841, 0.5841, 0.638, 0.4636, 0.7892, 0.4868, 0.8114, 0.5074, 0.8012, 0.5119, 0.7819, 0.4946, 0.7434, 0.4954, 0.6516, 0.4407, 0.6528, 0.4414, 0.7434, 0.4954, 0.7286, 0.5176, 0.8121, 0.5841, 0.6841, 0.5841, 0.828, 0.5629, 0.7434, 0.4954, 0.7434, 0.4954, 0.8269, 0.562, 0.8345, 0.5366, 0.8339, 0.5763, 0.8201, 0.5709, 0.82, 0.5373, 0.8547, 0.535, 0.8547, 0.5831, 0.8339, 0.5763, 0.8345, 0.5366, 0.8185, 0.4551, 0.8547, 0.4868, 0.8351, 0.4969, 0.8053, 0.4706, 0.7824, 0.4234, 0.8185, 0.4551, 0.8053, 0.4706, 0.7755, 0.4442, 0.2104, 0.5278, 0.2102, 0.5536, 0.2104, 0.5278, 0.8053, 0.4706, 0.8351, 0.4969, 0.8199, 0.5036, 0.795, 0.4808, 0.8116, 0.5375, 0.8118, 0.5677, 0.8008, 0.5635, 0.801, 0.5377, 0.7755, 0.4442, 0.8053, 0.4706, 0.795, 0.4808, 0.7702, 0.458, 0.767, 0.4663, 0.7892, 0.4868, 0.7819, 0.4946, 0.7627, 0.4774, 0.1914, 0.4848, 0.2106, 0.502, 0.1914, 0.4848, 0.1721, 0.4675, 0.1914, 0.4848, 0.1721, 0.4675, 0.7286, 0.5176, 0.8121, 0.5841, 0.6841, 0.5841, 0.828, 0.5629, 0.7434, 0.4954, 0.7434, 0.4954, 0.8269, 0.562, 0.7892, 0.4868, 0.7819, 0.4946, 0.8012, 0.5119, 0.8114, 0.5074, 0.7434, 0.4954, 0.6516, 0.4407, 0.6528, 0.4414, 0.7434, 0.4954, 0.7286, 0.5176, 0.6841, 0.5841, 0.638, 0.4636, 0.8345, 0.5366, 0.82, 0.5373, 0.8201, 0.5709, 0.8339, 0.5763, 0.8547, 0.535, 0.8345, 0.5366, 0.8339, 0.5763, 0.8547, 0.5831, 0.8185, 0.4551, 0.8053, 0.4706, 0.8351, 0.4969, 0.8547, 0.4868, 0.7824, 0.4234, 0.7755, 0.4442, 0.8053, 0.4706, 0.8185, 0.4551, 0.2104, 0.5278, 0.2104, 0.5278, 0.2102, 0.5536, 0.8053, 0.4706, 0.795, 0.4808, 0.8199, 0.5036, 0.8351, 0.4969, 0.8116, 0.5375, 0.801, 0.5377, 0.8008, 0.5635, 0.8118, 0.5677, 0.7755, 0.4442, 0.7702, 0.458, 0.795, 0.4808, 0.8053, 0.4706, 0.767, 0.4663, 0.7627, 0.4774, 0.7819, 0.4946, 0.7892, 0.4868, 0.1914, 0.4848, 0.1914, 0.4848, 0.2106, 0.502, 0.1721, 0.4675, 0.1721, 0.4675, 0.1914, 0.4848, 0.7286, 0.5176, 0.638, 0.4636, 0.6841, 0.5841, 0.828, 0.5629, 0.8269, 0.562, 0.7434, 0.4954, 0.7434, 0.4954, 0.7434, 0.4954, 0.7434, 0.4954, 0.6528, 0.4414, 0.6516, 0.4407, 0.7286, 0.5176, 0.6841, 0.5841, 0.8121, 0.5841, 0.6516, 0.4407, 0.653, 0.4415, 0.6327, 0.4294, 0.6227, 0.4234, 0.638, 0.4636, 0.653, 0.4415, 0.6327, 0.4294, 0.6138, 0.4615, 0.6516, 0.4407, 0.6227, 0.4234, 0.6327, 0.4294, 0.653, 0.4415, 0.828, 0.5629, 0.8547, 0.5841, 0.8454, 0.5767, 0.8266, 0.5617, 0.828, 0.5629, 0.8266, 0.5617, 0.8454, 0.5767, 0.8547, 0.5841, 0.8121, 0.5841, 0.8266, 0.5617, 0.8454, 0.5767, 0.8233, 0.6065, 0.6516, 0.4407, 0.6227, 0.4234, 0.6327, 0.4294, 0.653, 0.4415, 0.6516, 0.4407, 0.653, 0.4415, 0.6327, 0.4294, 0.6227, 0.4234, 0.638, 0.4636, 0.653, 0.4415, 0.6327, 0.4294, 0.6138, 0.4615, 0.828, 0.5629, 0.8266, 0.5617, 0.8454, 0.5767, 0.8547, 0.5841, 0.8121, 0.5841, 0.8266, 0.5617, 0.8454, 0.5767, 0.8233, 0.6065, 0.828, 0.5629, 0.8547, 0.5841, 0.8454, 0.5767, 0.8266, 0.5617, 0.6516, 0.4407, 0.6227, 0.4234, 0.6327, 0.4294, 0.653, 0.4415, 0.6516, 0.4407, 0.653, 0.4415, 0.6327, 0.4294, 0.6227, 0.4234, 0.638, 0.4636, 0.653, 0.4415, 0.6327, 0.4294, 0.6138, 0.4615, 0.828, 0.5629, 0.8266, 0.5617, 0.8454, 0.5767, 0.8547, 0.5841, 0.8121, 0.5841, 0.8266, 0.5617, 0.8454, 0.5767, 0.8233, 0.6065, 0.828, 0.5629, 0.8547, 0.5841, 0.8454, 0.5767, 0.8266, 0.5617, 0.6516, 0.4407, 0.653, 0.4415, 0.6327, 0.4294, 0.6227, 0.4234, 0.638, 0.4636, 0.653, 0.4415, 0.6327, 0.4294, 0.6138, 0.4615, 0.6516, 0.4407, 0.6227, 0.4234, 0.6327, 0.4294, 0.653, 0.4415, 0.828, 0.5629, 0.8547, 0.5841, 0.8454, 0.5767, 0.8266, 0.5617, 0.828, 0.5629, 0.8266, 0.5617, 0.8454, 0.5767, 0.8547, 0.5841, 0.8121, 0.5841, 0.8266, 0.5617, 0.8454, 0.5767, 0.8233, 0.6065, 0.8114, 0.5074, 0.7892, 0.4868, 0.7915, 0.4842, 0.8148, 0.5059, 0.8148, 0.5059, 0.7915, 0.4842, 0.795, 0.4808, 0.8199, 0.5036, 0.7892, 0.4868, 0.767, 0.4663, 0.7684, 0.4626, 0.7915, 0.4842, 0.7915, 0.4842, 0.7684, 0.4626, 0.7702, 0.458, 0.795, 0.4808, 0.6516, 0.4407, 0.7434, 0.4954, 0.7434, 0.4954, 0.653, 0.4415, 0.653, 0.4415, 0.7434, 0.4954, 0.7286, 0.5176, 0.638, 0.4636, 0.8121, 0.5841, 0.7286, 0.5176, 0.7434, 0.4954, 0.8266, 0.5617, 0.8266, 0.5617, 0.7434, 0.4954, 0.7434, 0.4954, 0.828, 0.5629, 0.8118, 0.5677, 0.8116, 0.5375, 0.8151, 0.5377, 0.8155, 0.5692, 0.8155, 0.5692, 0.8151, 0.5377, 0.82, 0.5373, 0.8201, 0.5709, 0.6516, 0.4407, 0.6528, 0.4414, 0.6227, 0.4234, 0.6227, 0.4234, 0.6227, 0.4234, 0.6227, 0.4234, 0.6528, 0.4414, 0.6516, 0.4407, 0.8269, 0.562, 0.828, 0.5629, 0.8547, 0.5841, 0.8547, 0.5841, 0.8547, 0.5841, 0.8547, 0.5841, 0.828, 0.5629, 0.8269, 0.562, 0.8199, 0.5036, 0.795, 0.4808, 0.7915, 0.4842, 0.8148, 0.5059, 0.8148, 0.5059, 0.7915, 0.4842, 0.7892, 0.4868, 0.8114, 0.5074, 0.795, 0.4808, 0.7702, 0.458, 0.7684, 0.4626, 0.7915, 0.4842, 0.7915, 0.4842, 0.7684, 0.4626, 0.767, 0.4663, 0.7892, 0.4868, 0.638, 0.4636, 0.7286, 0.5176, 0.7434, 0.4954, 0.653, 0.4415, 0.653, 0.4415, 0.7434, 0.4954, 0.7434, 0.4954, 0.6516, 0.4407, 0.828, 0.5629, 0.7434, 0.4954, 0.7434, 0.4954, 0.8266, 0.5617, 0.8266, 0.5617, 0.7434, 0.4954, 0.7286, 0.5176, 0.8121, 0.5841, 0.8201, 0.5709, 0.82, 0.5373, 0.8151, 0.5377, 0.8155, 0.5692, 0.8155, 0.5692, 0.8151, 0.5377, 0.8116, 0.5375, 0.8118, 0.5677, 0.8269, 0.562, 0.828, 0.5629, 0.8547, 0.5841, 0.8547, 0.5841, 0.8547, 0.5841, 0.8547, 0.5841, 0.828, 0.5629, 0.8269, 0.562, 0.8199, 0.5036, 0.795, 0.4808, 0.7915, 0.4842, 0.8148, 0.5059, 0.8148, 0.5059, 0.7915, 0.4842, 0.7892, 0.4868, 0.8114, 0.5074, 0.795, 0.4808, 0.7702, 0.458, 0.7684, 0.4626, 0.7915, 0.4842, 0.7915, 0.4842, 0.7684, 0.4626, 0.767, 0.4663, 0.7892, 0.4868, 0.638, 0.4636, 0.7286, 0.5176, 0.7434, 0.4954, 0.653, 0.4415, 0.653, 0.4415, 0.7434, 0.4954, 0.7434, 0.4954, 0.6516, 0.4407, 0.828, 0.5629, 0.7434, 0.4954, 0.7434, 0.4954, 0.8266, 0.5617, 0.8266, 0.5617, 0.7434, 0.4954, 0.7286, 0.5176, 0.8121, 0.5841, 0.8201, 0.5709, 0.82, 0.5373, 0.8151, 0.5377, 0.8155, 0.5692, 0.8155, 0.5692, 0.8151, 0.5377, 0.8116, 0.5375, 0.8118, 0.5677, 0.6516, 0.4407, 0.6528, 0.4414, 0.6227, 0.4234, 0.6227, 0.4234, 0.6227, 0.4234, 0.6227, 0.4234, 0.6528, 0.4414, 0.6516, 0.4407, 0.8114, 0.5074, 0.7892, 0.4868, 0.7915, 0.4842, 0.8148, 0.5059, 0.8148, 0.5059, 0.7915, 0.4842, 0.795, 0.4808, 0.8199, 0.5036, 0.7892, 0.4868, 0.767, 0.4663, 0.7684, 0.4626, 0.7915, 0.4842, 0.7915, 0.4842, 0.7684, 0.4626, 0.7702, 0.458, 0.795, 0.4808, 0.6516, 0.4407, 0.7434, 0.4954, 0.7434, 0.4954, 0.653, 0.4415, 0.653, 0.4415, 0.7434, 0.4954, 0.7286, 0.5176, 0.638, 0.4636, 0.8121, 0.5841, 0.7286, 0.5176, 0.7434, 0.4954, 0.8266, 0.5617, 0.8266, 0.5617, 0.7434, 0.4954, 0.7434, 0.4954, 0.828, 0.5629, 0.8118, 0.5677, 0.8116, 0.5375, 0.8151, 0.5377, 0.8155, 0.5692, 0.8155, 0.5692, 0.8151, 0.5377, 0.82, 0.5373, 0.8201, 0.5709, 0.8199, 0.5036, 0.795, 0.4808, 0.7915, 0.4842, 0.8148, 0.5059, 0.8148, 0.5059, 0.7915, 0.4842, 0.7892, 0.4868, 0.8114, 0.5074, 0.795, 0.4808, 0.7702, 0.458, 0.7684, 0.4626, 0.7915, 0.4842, 0.7915, 0.4842, 0.7684, 0.4626, 0.767, 0.4663, 0.7892, 0.4868, 0.638, 0.4636, 0.7286, 0.5176, 0.7434, 0.4954, 0.653, 0.4415, 0.653, 0.4415, 0.7434, 0.4954, 0.7434, 0.4954, 0.6516, 0.4407, 0.828, 0.5629, 0.7434, 0.4954, 0.7434, 0.4954, 0.8266, 0.5617, 0.8266, 0.5617, 0.7434, 0.4954, 0.7286, 0.5176, 0.8121, 0.5841, 0.8201, 0.5709, 0.82, 0.5373, 0.8151, 0.5377, 0.8155, 0.5692, 0.8155, 0.5692, 0.8151, 0.5377, 0.8116, 0.5375, 0.8118, 0.5677, 0.6516, 0.4407, 0.6528, 0.4414, 0.6227, 0.4234, 0.6227, 0.4234, 0.6227, 0.4234, 0.6227, 0.4234, 0.6528, 0.4414, 0.6516, 0.4407, 0.8269, 0.562, 0.828, 0.5629, 0.8547, 0.5841, 0.8547, 0.5841, 0.8547, 0.5841, 0.8547, 0.5841, 0.828, 0.5629, 0.8269, 0.562, 0.8114, 0.5074, 0.7892, 0.4868, 0.7915, 0.4842, 0.8148, 0.5059, 0.8148, 0.5059, 0.7915, 0.4842, 0.795, 0.4808, 0.8199, 0.5036, 0.7892, 0.4868, 0.767, 0.4663, 0.7684, 0.4626, 0.7915, 0.4842, 0.7915, 0.4842, 0.7684, 0.4626, 0.7702, 0.458, 0.795, 0.4808, 0.6516, 0.4407, 0.7434, 0.4954, 0.7434, 0.4954, 0.653, 0.4415, 0.653, 0.4415, 0.7434, 0.4954, 0.7286, 0.5176, 0.638, 0.4636, 0.8121, 0.5841, 0.7286, 0.5176, 0.7434, 0.4954, 0.8266, 0.5617, 0.8266, 0.5617, 0.7434, 0.4954, 0.7434, 0.4954, 0.828, 0.5629, 0.8118, 0.5677, 0.8116, 0.5375, 0.8151, 0.5377, 0.8155, 0.5692, 0.8155, 0.5692, 0.8151, 0.5377, 0.82, 0.5373, 0.8201, 0.5709, 0.8269, 0.562, 0.828, 0.5629, 0.8547, 0.5841, 0.8547, 0.5841, 0.8547, 0.5841, 0.8547, 0.5841, 0.828, 0.5629, 0.8269, 0.562, 0.8114, 0.5074, 0.7892, 0.4868, 0.7915, 0.4842, 0.8148, 0.5059, 0.8148, 0.5059, 0.7915, 0.4842, 0.795, 0.4808, 0.8199, 0.5036, 0.7892, 0.4868, 0.767, 0.4663, 0.7684, 0.4626, 0.7915, 0.4842, 0.7915, 0.4842, 0.7684, 0.4626, 0.7702, 0.458, 0.795, 0.4808, 0.6516, 0.4407, 0.7434, 0.4954, 0.7434, 0.4954, 0.653, 0.4415, 0.653, 0.4415, 0.7434, 0.4954, 0.7286, 0.5176, 0.638, 0.4636, 0.8121, 0.5841, 0.7286, 0.5176, 0.7434, 0.4954, 0.8266, 0.5617, 0.8266, 0.5617, 0.7434, 0.4954, 0.7434, 0.4954, 0.828, 0.5629, 0.8118, 0.5677, 0.8116, 0.5375, 0.8151, 0.5377, 0.8155, 0.5692, 0.8155, 0.5692, 0.8151, 0.5377, 0.82, 0.5373, 0.8201, 0.5709, 0.6516, 0.4407, 0.6528, 0.4414, 0.6227, 0.4234, 0.6227, 0.4234, 0.6227, 0.4234, 0.6227, 0.4234, 0.6528, 0.4414, 0.6516, 0.4407, 0.8199, 0.5036, 0.795, 0.4808, 0.7915, 0.4842, 0.8148, 0.5059, 0.8148, 0.5059, 0.7915, 0.4842, 0.7892, 0.4868, 0.8114, 0.5074, 0.795, 0.4808, 0.7702, 0.458, 0.7684, 0.4626, 0.7915, 0.4842, 0.7915, 0.4842, 0.7684, 0.4626, 0.767, 0.4663, 0.7892, 0.4868, 0.638, 0.4636, 0.7286, 0.5176, 0.7434, 0.4954, 0.653, 0.4415, 0.653, 0.4415, 0.7434, 0.4954, 0.7434, 0.4954, 0.6516, 0.4407, 0.828, 0.5629, 0.7434, 0.4954, 0.7434, 0.4954, 0.8266, 0.5617, 0.8266, 0.5617, 0.7434, 0.4954, 0.7286, 0.5176, 0.8121, 0.5841, 0.8201, 0.5709, 0.82, 0.5373, 0.8151, 0.5377, 0.8155, 0.5692, 0.8155, 0.5692, 0.8151, 0.5377, 0.8116, 0.5375, 0.8118, 0.5677, 0.7892, 0.4868, 0.8114, 0.5074, 0.8012, 0.5119, 0.7819, 0.4946])
me_cube_001.materials.append(mat_material)
me_cube_001.use_remesh_preserve_volume = False
me_cube_001.use_remesh_preserve_attributes = False
me_cube_001.use_mirror_vertex_groups = False
me_cube_001.update()
me_cube = bpy.data.meshes.new('Cube')
me_cube.from_pydata([(0.5802, -0.8613, 0.1288), (1.298, -0.7102, 0.1252), (0.7712, -1.299, 0.1252), (0.8568, -0.5295, 0.1288), (0.2362, -0.2317, 0.1288), (-0.5802, -0.8613, 0.1288), (0.0, -1.299, 0.1252), (-1.298, -0.7102, 0.1252), (-0.7712, -1.299, 0.1252), (-0.8568, -0.5295, 0.1288), (0.0, -0.8613, 0.1288), (-0.2362, -0.2317, 0.1288), (0.5802, 0.8613, 0.1288), (1.298, 0.0, 0.1252), (1.298, 0.7102, 0.1252), (0.7712, 1.299, 0.1252), (0.8568, 0.0, 0.1288), (0.8568, 0.5295, 0.1288), (0.2362, 0.2317, 0.1288), (-0.5802, 0.8613, 0.1288), (-1.298, 0.0, 0.1252), (0.0, 1.299, 0.1252), (-1.298, 0.7102, 0.1252), (-0.7712, 1.299, 0.1252), (-0.8568, 0.0, 0.1288), (-0.8568, 0.5295, 0.1288), (0.0, 0.8613, 0.1288), (0.0, 0.0, 0.1288), (0.0, 0.0, 0.3354), (-0.2362, 0.2317, 0.1288), (0.5802, -0.8613, -0.1288), (1.298, -0.7102, -0.1252), (0.7712, -1.299, -0.1252), (0.8568, -0.5295, -0.1288), (0.2362, -0.2317, -0.1288), (-0.5802, -0.8613, -0.1288), (0.0, -1.299, -0.1252), (-1.298, -0.7102, -0.1252), (-0.7712, -1.299, -0.1252), (-0.8568, -0.5295, -0.1288), (0.0, -0.8613, -0.1288), (-0.2362, -0.2317, -0.1288), (0.5802, 0.8613, -0.1288), (1.298, 0.0, -0.1252), (1.298, 0.7102, -0.1252), (0.7712, 1.299, -0.1252), (0.8568, 0.0, -0.1288), (0.8568, 0.5295, -0.1288), (0.2362, 0.2317, -0.1288), (-0.5802, 0.8613, -0.1288), (-1.298, 0.0, -0.1252), (0.0, 1.299, -0.1252), (-1.298, 0.7102, -0.1252), (-0.7712, 1.299, -0.1252), (-0.8568, 0.0, -0.1288), (-0.8568, 0.5295, -0.1288), (0.0, 0.8613, -0.1288), (0.0, 0.0, -0.1288), (0.0, 0.0, -0.3354), (-0.2362, 0.2317, -0.1288), (1.298, -0.7102, 0.0), (0.7712, -1.299, 0.0), (0.0, -1.299, 0.0), (-1.298, -0.7102, 0.0), (-0.7712, -1.299, 0.0), (1.298, 0.0, 0.0), (1.298, 0.7102, 0.0), (0.7712, 1.299, 0.0), (-1.298, 0.0, 0.0), (0.0, 1.299, 0.0), (-1.298, 0.7102, 0.0), (-0.7712, 1.299, 0.0), (0.6749, -1.049, 0.3973), (0.7227, -1.159, 0.3964), (0.702, -1.107, 0.4341), (1.156, -0.6668, 0.3964), (1.046, -0.6217, 0.3973), (1.105, -0.6476, 0.4341), (0.2129, -0.2097, 0.2838), (0.1539, -0.1517, 0.3354), (0.1924, -0.1897, 0.3203), (-0.7227, -1.159, 0.3964), (-0.6749, -1.049, 0.3973), (-0.702, -1.107, 0.4341), (0.0, -1.049, 0.3973), (0.0, -1.159, 0.3964), (0.0, -1.107, 0.4341), (-1.046, -0.6217, 0.3973), (-1.156, -0.6668, 0.3964), (-1.105, -0.6476, 0.4341), (0.05129, -0.5705, 0.2838), (0.0, -0.4983, 0.3354), (-0.05129, -0.5705, 0.2838), (0.03602, -0.5413, 0.3201), (2.026e-11, -0.5952, 0.3199), (-0.03602, -0.5413, 0.3201), (0.0, -0.6112, 0.3008), (-0.1539, -0.1517, 0.3354), (-0.2129, -0.2097, 0.2838), (-0.1924, -0.1897, 0.3203), (0.05905, -0.6213, 0.1288), (-0.05905, -0.6213, 0.1288), (3.725e-09, -0.6751, 0.1288), (0.7227, 1.159, 0.3964), (0.6749, 1.049, 0.3973), (0.702, 1.107, 0.4341), (1.156, 0.0, 0.3964), (1.046, 0.0, 0.3973), (1.105, 0.0, 0.4341), (1.046, 0.6217, 0.3973), (1.156, 0.6668, 0.3964), (1.105, 0.6476, 0.4341), (0.5712, -0.05058, 0.2838), (0.5712, 0.05058, 0.2838), (0.4982, 0.0, 0.3354), (0.6116, -8.158e-09, 0.3007), (0.5954, 0.0, 0.3199), (0.5415, 0.03561, 0.3201), (0.5415, -0.03561, 0.3201), (0.1539, 0.1517, 0.3354), (0.2129, 0.2097, 0.2838), (0.1924, 0.1897, 0.3203), (0.6224, 0.05792, 0.1288), (0.6224, -0.05792, 0.1288), (0.6757, -3.725e-09, 0.1288), (-0.6749, 1.049, 0.3973), (-0.7227, 1.159, 0.3964), (-0.702, 1.107, 0.4341), (-1.046, 0.0, 0.3973), (-1.156, 0.0, 0.3964), (-1.105, 0.0, 0.4341), (0.0, 1.159, 0.3964), (0.0, 1.049, 0.3973), (0.0, 1.107, 0.4341), (-1.156, 0.6668, 0.3964), (-1.046, 0.6217, 0.3973), (-1.105, 0.6476, 0.4341), (0.05129, 0.5705, 0.2838), (-0.05129, 0.5705, 0.2838), (0.0, 0.4983, 0.3354), (0.0, 0.6112, 0.3008), (-2.026e-11, 0.5952, 0.3199), (-0.03602, 0.5413, 0.3201), (0.03602, 0.5413, 0.3201), (-0.5712, -0.05058, 0.2838), (-0.4982, 0.0, 0.3354), (-0.5712, 0.05058, 0.2838), (-0.5415, -0.03561, 0.3201), (-0.5954, 0.0, 0.3199), (-0.5415, 0.03561, 0.3201), (-0.6116, 8.158e-09, 0.3007), (-0.2129, 0.2097, 0.2838), (-0.1539, 0.1517, 0.3354), (-0.1924, 0.1897, 0.3203), (-0.6224, -0.05792, 0.1288), (-0.6224, 0.05792, 0.1288), (-0.6757, 3.725e-09, 0.1288), (-0.05905, 0.6213, 0.1288), (0.05905, 0.6213, 0.1288), (-3.725e-09, 0.6751, 0.1288), (0.7227, -1.159, -0.3964), (0.6749, -1.049, -0.3973), (0.702, -1.107, -0.4341), (1.046, -0.6217, -0.3973), (1.156, -0.6668, -0.3964), (1.105, -0.6476, -0.4341), (0.1539, -0.1517, -0.3354), (0.2129, -0.2097, -0.2838), (0.1924, -0.1897, -0.3203), (-0.6749, -1.049, -0.3973), (-0.7227, -1.159, -0.3964), (-0.702, -1.107, -0.4341), (0.0, -1.159, -0.3964), (0.0, -1.049, -0.3973), (0.0, -1.107, -0.4341), (-1.156, -0.6668, -0.3964), (-1.046, -0.6217, -0.3973), (-1.105, -0.6476, -0.4341), (0.05129, -0.5705, -0.2838), (-0.05129, -0.5705, -0.2838), (0.0, -0.4983, -0.3354), (0.0, -0.6112, -0.3008), (-2.026e-11, -0.5952, -0.3199), (-0.03602, -0.5413, -0.3201), (0.03602, -0.5413, -0.3201), (-0.2129, -0.2097, -0.2838), (-0.1539, -0.1517, -0.3354), (-0.1924, -0.1897, -0.3203), (-0.05905, -0.6213, -0.1288), (0.05905, -0.6213, -0.1288), (-3.725e-09, -0.6751, -0.1288), (0.6749, 1.049, -0.3973), (0.7227, 1.159, -0.3964), (0.702, 1.107, -0.4341), (1.046, 0.0, -0.3973), (1.156, 0.0, -0.3964), (1.105, 0.0, -0.4341), (1.156, 0.6668, -0.3964), (1.046, 0.6217, -0.3973), (1.105, 0.6476, -0.4341), (0.5712, -0.05058, -0.2838), (0.4982, 0.0, -0.3354), (0.5712, 0.05058, -0.2838), (0.5415, -0.03561, -0.3201), (0.5954, 0.0, -0.3199), (0.5415, 0.03561, -0.3201), (0.6116, 8.158e-09, -0.3007), (0.2129, 0.2097, -0.2838), (0.1539, 0.1517, -0.3354), (0.1924, 0.1897, -0.3203), (0.6224, -0.05792, -0.1288), (0.6224, 0.05792, -0.1288), (0.6757, 3.725e-09, -0.1288), (-0.7227, 1.159, -0.3964), (-0.6749, 1.049, -0.3973), (-0.702, 1.107, -0.4341), (-1.156, 0.0, -0.3964), (-1.046, 0.0, -0.3973), (-1.105, 0.0, -0.4341), (0.0, 1.049, -0.3973), (0.0, 1.159, -0.3964), (0.0, 1.107, -0.4341), (-1.046, 0.6217, -0.3973), (-1.156, 0.6668, -0.3964), (-1.105, 0.6476, -0.4341), (0.05129, 0.5705, -0.2838), (0.0, 0.4983, -0.3354), (-0.05129, 0.5705, -0.2838), (0.03602, 0.5413, -0.3201), (2.026e-11, 0.5952, -0.3199), (-0.03602, 0.5413, -0.3201), (0.0, 0.6112, -0.3008), (-0.5712, -0.05058, -0.2838), (-0.5712, 0.05058, -0.2838), (-0.4982, 0.0, -0.3354), (-0.6116, -8.158e-09, -0.3007), (-0.5954, 0.0, -0.3199), (-0.5415, 0.03561, -0.3201), (-0.5415, -0.03561, -0.3201), (-0.1539, 0.1517, -0.3354), (-0.2129, 0.2097, -0.2838), (-0.1924, 0.1897, -0.3203), (-0.6224, 0.05792, -0.1288), (-0.6224, -0.05792, -0.1288), (-0.6757, -3.725e-09, -0.1288), (0.05905, 0.6213, -0.1288), (-0.05905, 0.6213, -0.1288), (3.725e-09, 0.6751, -0.1288)], [], [(1, 13, 106, 75), (60, 65, 13, 1), (61, 60, 1, 2), (62, 61, 2, 6), (3, 16, 27), (2, 1, 75, 73), (76, 107, 16, 3), (6, 2, 73, 85), (84, 72, 0, 10), (0, 3, 27), (10, 0, 27), (78, 90, 100, 4), (79, 28, 91), (112, 78, 4, 123), (82, 5, 9, 87), (79, 114, 28), (7, 88, 129, 20), (63, 7, 20, 68), (64, 8, 7, 63), (62, 6, 8, 64), (9, 27, 24), (8, 81, 88, 7), (87, 9, 24, 128), (6, 85, 81, 8), (84, 10, 5, 82), (5, 27, 9), (10, 27, 5), (97, 91, 28), (104, 12, 17, 109), (98, 11, 101, 92), (97, 28, 145), (144, 154, 11, 98), (14, 110, 106, 13), (66, 14, 13, 65), (67, 15, 14, 66), (69, 21, 15, 67), (17, 27, 16), (15, 103, 110, 14), (109, 17, 16, 107), (21, 131, 103, 15), (132, 26, 12, 104), (12, 27, 17), (26, 27, 12), (119, 28, 114), (113, 122, 18, 120), (125, 135, 25, 19), (120, 18, 158, 137), (119, 139, 28), (22, 20, 129, 134), (70, 68, 20, 22), (71, 70, 22, 23), (69, 71, 23, 21), (25, 24, 27), (23, 22, 134, 126), (135, 128, 24, 25), (21, 23, 126, 131), (132, 125, 19, 26), (19, 25, 27), (26, 19, 27), (152, 28, 139), (146, 151, 29, 155), (151, 138, 157, 29), (161, 30, 33, 163), (152, 145, 28), (31, 164, 195, 43), (60, 31, 43, 65), (61, 32, 31, 60), (62, 36, 32, 61), (33, 57, 46), (32, 160, 164, 31), (163, 33, 46, 194), (36, 172, 160, 32), (173, 40, 30, 161), (30, 57, 33), (40, 57, 30), (167, 34, 189, 178), (169, 176, 39, 35), (200, 210, 34, 167), (166, 58, 201), (166, 180, 58), (37, 50, 216, 175), (63, 68, 50, 37), (64, 63, 37, 38), (62, 64, 38, 36), (39, 54, 57), (38, 37, 175, 170), (176, 217, 54, 39), (36, 38, 170, 172), (173, 169, 35, 40), (35, 39, 57), (40, 35, 57), (186, 58, 180), (191, 198, 47, 42), (185, 179, 188, 41), (186, 234, 58), (232, 185, 41, 243), (44, 43, 195, 197), (66, 65, 43, 44), (67, 66, 44, 45), (69, 67, 45, 51), (47, 46, 57), (45, 44, 197, 192), (198, 194, 46, 47), (51, 45, 192, 220), (219, 191, 42, 56), (42, 47, 57), (56, 42, 57), (208, 201, 58), (202, 207, 48, 211), (214, 49, 55, 222), (207, 225, 245, 48), (208, 58, 226), (52, 223, 216, 50), (70, 52, 50, 68), (71, 53, 52, 70), (69, 51, 53, 71), (55, 57, 54), (53, 213, 223, 52), (222, 55, 54, 217), (51, 220, 213, 53), (219, 56, 49, 214), (49, 57, 55), (56, 57, 49), (239, 226, 58), (233, 242, 59, 240), (240, 59, 246, 227), (239, 58, 234), (90, 93, 94, 96), (91, 95, 94, 93), (92, 96, 94, 95), (112, 115, 116, 118), (113, 117, 116, 115), (114, 118, 116, 117), (137, 140, 141, 143), (138, 142, 141, 140), (139, 143, 141, 142), (144, 147, 148, 150), (145, 149, 148, 147), (146, 150, 148, 149), (178, 181, 182, 184), (179, 183, 182, 181), (180, 184, 182, 183), (200, 203, 204, 206), (201, 205, 204, 203), (202, 206, 204, 205), (225, 228, 229, 231), (226, 230, 229, 228), (227, 231, 229, 230), (232, 235, 236, 238), (233, 237, 236, 235), (234, 238, 236, 237), (76, 72, 74, 77), (77, 74, 73, 75), (72, 84, 86, 74), (74, 86, 85, 73), (90, 78, 80, 93), (93, 80, 79, 91), (114, 79, 80, 118), (118, 80, 78, 112), (107, 76, 77, 108), (108, 77, 75, 106), (92, 101, 102, 96), (96, 102, 100, 90), (122, 113, 115, 124), (124, 115, 112, 123), (88, 81, 83, 89), (89, 83, 82, 87), (81, 85, 86, 83), (83, 86, 84, 82), (91, 97, 99, 95), (95, 99, 98, 92), (144, 98, 99, 147), (147, 99, 97, 145), (129, 88, 89, 130), (130, 89, 87, 128), (154, 144, 150, 156), (156, 150, 146, 155), (110, 103, 105, 111), (111, 105, 104, 109), (103, 131, 133, 105), (105, 133, 132, 104), (139, 119, 121, 143), (143, 121, 120, 137), (113, 120, 121, 117), (117, 121, 119, 114), (106, 110, 111, 108), (108, 111, 109, 107), (137, 158, 159, 140), (140, 159, 157, 138), (135, 125, 127, 136), (136, 127, 126, 134), (125, 132, 133, 127), (127, 133, 131, 126), (138, 151, 153, 142), (142, 153, 152, 139), (145, 152, 153, 149), (149, 153, 151, 146), (128, 135, 136, 130), (130, 136, 134, 129), (164, 160, 162, 165), (165, 162, 161, 163), (160, 172, 174, 162), (162, 174, 173, 161), (180, 166, 168, 184), (184, 168, 167, 178), (200, 167, 168, 203), (203, 168, 166, 201), (195, 164, 165, 196), (196, 165, 163, 194), (178, 189, 190, 181), (181, 190, 188, 179), (210, 200, 206, 212), (212, 206, 202, 211), (176, 169, 171, 177), (177, 171, 170, 175), (169, 173, 174, 171), (171, 174, 172, 170), (179, 185, 187, 183), (183, 187, 186, 180), (234, 186, 187, 238), (238, 187, 185, 232), (217, 176, 177, 218), (218, 177, 175, 216), (242, 233, 235, 244), (244, 235, 232, 243), (198, 191, 193, 199), (199, 193, 192, 197), (191, 219, 221, 193), (193, 221, 220, 192), (225, 207, 209, 228), (228, 209, 208, 226), (201, 208, 209, 205), (205, 209, 207, 202), (194, 198, 199, 196), (196, 199, 197, 195), (227, 246, 247, 231), (231, 247, 245, 225), (223, 213, 215, 224), (224, 215, 214, 222), (213, 220, 221, 215), (215, 221, 219, 214), (226, 239, 241, 230), (230, 241, 240, 227), (233, 240, 241, 237), (237, 241, 239, 234), (216, 223, 224, 218), (218, 224, 222, 217), (72, 76, 3, 0)])
me_cube.polygons.foreach_set('use_smooth', [True] * 248)
_k = set([(0, 3), (0, 10), (3, 16), (5, 9), (5, 10), (9, 24), (12, 17), (12, 26), (16, 17), (19, 25), (19, 26), (24, 25), (30, 33), (30, 40), (33, 46), (35, 39), (35, 40), (39, 54), (42, 47), (42, 56), (46, 47), (49, 55), (49, 56), (54, 55)])
me_cube.attributes.new('sharp_edge', 'BOOLEAN', 'EDGE').data.foreach_set('value', [ (min(e.vertices), max(e.vertices)) in _k for e in me_cube.edges])
_uv = me_cube.uv_layers.new(name='UVMap')
_uv.uv.foreach_set('vector', [0.8345, 0.5366, 0.8339, 0.5763, 0.8201, 0.5709, 0.82, 0.5373, 0.8547, 0.535, 0.8547, 0.5831, 0.8339, 0.5763, 0.8345, 0.5366, 0.8185, 0.4551, 0.8547, 0.4868, 0.8351, 0.4969, 0.8053, 0.4706, 0.7824, 0.4234, 0.8185, 0.4551, 0.8053, 0.4706, 0.7755, 0.4442, 0.2104, 0.5278, 0.2102, 0.5536, 0.2104, 0.5278, 0.8053, 0.4706, 0.8351, 0.4969, 0.8199, 0.5036, 0.795, 0.4808, 0.8116, 0.5375, 0.8118, 0.5677, 0.8008, 0.5635, 0.801, 0.5377, 0.7755, 0.4442, 0.8053, 0.4706, 0.795, 0.4808, 0.7702, 0.458, 0.767, 0.4663, 0.7892, 0.4868, 0.7819, 0.4946, 0.7627, 0.4774, 0.1914, 0.4848, 0.2106, 0.502, 0.1914, 0.4848, 0.1721, 0.4675, 0.1914, 0.4848, 0.1721, 0.4675, 0.7434, 0.4954, 0.6516, 0.4407, 0.6528, 0.4414, 0.7434, 0.4954, 0.7286, 0.5176, 0.6841, 0.5841, 0.638, 0.4636, 0.828, 0.5629, 0.7434, 0.4954, 0.7434, 0.4954, 0.8269, 0.562, 0.7892, 0.4868, 0.7819, 0.4946, 0.8012, 0.5119, 0.8114, 0.5074, 0.7286, 0.5176, 0.8121, 0.5841, 0.6841, 0.5841, 0.8345, 0.5366, 0.82, 0.5373, 0.8201, 0.5709, 0.8339, 0.5763, 0.8547, 0.535, 0.8345, 0.5366, 0.8339, 0.5763, 0.8547, 0.5831, 0.8185, 0.4551, 0.8053, 0.4706, 0.8351, 0.4969, 0.8547, 0.4868, 0.7824, 0.4234, 0.7755, 0.4442, 0.8053, 0.4706, 0.8185, 0.4551, 0.2104, 0.5278, 0.2104, 0.5278, 0.2102, 0.5536, 0.8053, 0.4706, 0.795, 0.4808, 0.8199, 0.5036, 0.8351, 0.4969, 0.8116, 0.5375, 0.801, 0.5377, 0.8008, 0.5635, 0.8118, 0.5677, 0.7755, 0.4442, 0.7702, 0.458, 0.795, 0.4808, 0.8053, 0.4706, 0.767, 0.4663, 0.7627, 0.4774, 0.7819, 0.4946, 0.7892, 0.4868, 0.1914, 0.4848, 0.1914, 0.4848, 0.2106, 0.502, 0.1721, 0.4675, 0.1721, 0.4675, 0.1914, 0.4848, 0.7286, 0.5176, 0.638, 0.4636, 0.6841, 0.5841, 0.7892, 0.4868, 0.7819, 0.4946, 0.8012, 0.5119, 0.8114, 0.5074, 0.7434, 0.4954, 0.7434, 0.4954, 0.6528, 0.4414, 0.6516, 0.4407, 0.7286, 0.5176, 0.6841, 0.5841, 0.8121, 0.5841, 0.828, 0.5629, 0.8269, 0.562, 0.7434, 0.4954, 0.7434, 0.4954, 0.8345, 0.5366, 0.82, 0.5373, 0.8201, 0.5709, 0.8339, 0.5763, 0.8547, 0.535, 0.8345, 0.5366, 0.8339, 0.5763, 0.8547, 0.5831, 0.8185, 0.4551, 0.8053, 0.4706, 0.8351, 0.4969, 0.8547, 0.4868, 0.7824, 0.4234, 0.7755, 0.4442, 0.8053, 0.4706, 0.8185, 0.4551, 0.2104, 0.5278, 0.2104, 0.5278, 0.2102, 0.5536, 0.8053, 0.4706, 0.795, 0.4808, 0.8199, 0.5036, 0.8351, 0.4969, 0.8116, 0.5375, 0.801, 0.5377, 0.8008, 0.5635, 0.8118, 0.5677, 0.7755, 0.4442, 0.7702, 0.458, 0.795, 0.4808, 0.8053, 0.4706, 0.767, 0.4663, 0.7627, 0.4774, 0.7819, 0.4946, 0.7892, 0.4868, 0.1914, 0.4848, 0.1914, 0.4848, 0.2106, 0.502, 0.1721, 0.4675, 0.1721, 0.4675, 0.1914, 0.4848, 0.7286, 0.5176, 0.6841, 0.5841, 0.8121, 0.5841, 0.828, 0.5629, 0.8269, 0.562, 0.7434, 0.4954, 0.7434, 0.4954, 0.7892, 0.4868, 0.8114, 0.5074, 0.8012, 0.5119, 0.7819, 0.4946, 0.7434, 0.4954, 0.7434, 0.4954, 0.6528, 0.4414, 0.6516, 0.4407, 0.7286, 0.5176, 0.638, 0.4636, 0.6841, 0.5841, 0.8345, 0.5366, 0.8339, 0.5763, 0.8201, 0.5709, 0.82, 0.5373, 0.8547, 0.535, 0.8547, 0.5831, 0.8339, 0.5763, 0.8345, 0.5366, 0.8185, 0.4551, 0.8547, 0.4868, 0.8351, 0.4969, 0.8053, 0.4706, 0.7824, 0.4234, 0.8185, 0.4551, 0.8053, 0.4706, 0.7755, 0.4442, 0.2104, 0.5278, 0.2102, 0.5536, 0.2104, 0.5278, 0.8053, 0.4706, 0.8351, 0.4969, 0.8199, 0.5036, 0.795, 0.4808, 0.8116, 0.5375, 0.8118, 0.5677, 0.8008, 0.5635, 0.801, 0.5377, 0.7755, 0.4442, 0.8053, 0.4706, 0.795, 0.4808, 0.7702, 0.458, 0.767, 0.4663, 0.7892, 0.4868, 0.7819, 0.4946, 0.7627, 0.4774, 0.1914, 0.4848, 0.2106, 0.502, 0.1914, 0.4848, 0.1721, 0.4675, 0.1914, 0.4848, 0.1721, 0.4675, 0.7286, 0.5176, 0.6841, 0.5841, 0.638, 0.4636, 0.828, 0.5629, 0.7434, 0.4954, 0.7434, 0.4954, 0.8269, 0.562, 0.7434, 0.4954, 0.6516, 0.4407, 0.6528, 0.4414, 0.7434, 0.4954, 0.7892, 0.4868, 0.7819, 0.4946, 0.8012, 0.5119, 0.8114, 0.5074, 0.7286, 0.5176, 0.8121, 0.5841, 0.6841, 0.5841, 0.8345, 0.5366, 0.82, 0.5373, 0.8201, 0.5709, 0.8339, 0.5763, 0.8547, 0.535, 0.8345, 0.5366, 0.8339, 0.5763, 0.8547, 0.5831, 0.8185, 0.4551, 0.8053, 0.4706, 0.8351, 0.4969, 0.8547, 0.4868, 0.7824, 0.4234, 0.7755, 0.4442, 0.8053, 0.4706, 0.8185, 0.4551, 0.2104, 0.5278, 0.2104, 0.5278, 0.2102, 0.5536, 0.8053, 0.4706, 0.795, 0.4808, 0.8199, 0.5036, 0.8351, 0.4969, 0.8116, 0.5375, 0.801, 0.5377, 0.8008, 0.5635, 0.8118, 0.5677, 0.7755, 0.4442, 0.7702, 0.458, 0.795, 0.4808, 0.8053, 0.4706, 0.767, 0.4663, 0.7627, 0.4774, 0.7819, 0.4946, 0.7892, 0.4868, 0.1914, 0.4848, 0.1914, 0.4848, 0.2106, 0.502, 0.1721, 0.4675, 0.1721, 0.4675, 0.1914, 0.4848, 0.7434, 0.4954, 0.7434, 0.4954, 0.6528, 0.4414, 0.6516, 0.4407, 0.7892, 0.4868, 0.8114, 0.5074, 0.8012, 0.5119, 0.7819, 0.4946, 0.828, 0.5629, 0.8269, 0.562, 0.7434, 0.4954, 0.7434, 0.4954, 0.7286, 0.5176, 0.6841, 0.5841, 0.8121, 0.5841, 0.7286, 0.5176, 0.638, 0.4636, 0.6841, 0.5841, 0.8345, 0.5366, 0.8339, 0.5763, 0.8201, 0.5709, 0.82, 0.5373, 0.8547, 0.535, 0.8547, 0.5831, 0.8339, 0.5763, 0.8345, 0.5366, 0.8185, 0.4551, 0.8547, 0.4868, 0.8351, 0.4969, 0.8053, 0.4706, 0.7824, 0.4234, 0.8185, 0.4551, 0.8053, 0.4706, 0.7755, 0.4442, 0.2104, 0.5278, 0.2102, 0.5536, 0.2104, 0.5278, 0.8053, 0.4706, 0.8351, 0.4969, 0.8199, 0.5036, 0.795, 0.4808, 0.8116, 0.5375, 0.8118, 0.5677, 0.8008, 0.5635, 0.801, 0.5377, 0.7755, 0.4442, 0.8053, 0.4706, 0.795, 0.4808, 0.7702, 0.458, 0.767, 0.4663, 0.7892, 0.4868, 0.7819, 0.4946, 0.7627, 0.4774, 0.1914, 0.4848, 0.2106, 0.502, 0.1914, 0.4848, 0.1721, 0.4675, 0.1914, 0.4848, 0.1721, 0.4675, 0.7286, 0.5176, 0.6841, 0.5841, 0.638, 0.4636, 0.7892, 0.4868, 0.8114, 0.5074, 0.8012, 0.5119, 0.7819, 0.4946, 0.7434, 0.4954, 0.6516, 0.4407, 0.6528, 0.4414, 0.7434, 0.4954, 0.7286, 0.5176, 0.8121, 0.5841, 0.6841, 0.5841, 0.828, 0.5629, 0.7434, 0.4954, 0.7434, 0.4954, 0.8269, 0.562, 0.8345, 0.5366, 0.8339, 0.5763, 0.8201, 0.5709, 0.82, 0.5373, 0.8547, 0.535, 0.8547, 0.5831, 0.8339, 0.5763, 0.8345, 0.5366, 0.8185, 0.4551, 0.8547, 0.4868, 0.8351, 0.4969, 0.8053, 0.4706, 0.7824, 0.4234, 0.8185, 0.4551, 0.8053, 0.4706, 0.7755, 0.4442, 0.2104, 0.5278, 0.2102, 0.5536, 0.2104, 0.5278, 0.8053, 0.4706, 0.8351, 0.4969, 0.8199, 0.5036, 0.795, 0.4808, 0.8116, 0.5375, 0.8118, 0.5677, 0.8008, 0.5635, 0.801, 0.5377, 0.7755, 0.4442, 0.8053, 0.4706, 0.795, 0.4808, 0.7702, 0.458, 0.767, 0.4663, 0.7892, 0.4868, 0.7819, 0.4946, 0.7627, 0.4774, 0.1914, 0.4848, 0.2106, 0.502, 0.1914, 0.4848, 0.1721, 0.4675, 0.1914, 0.4848, 0.1721, 0.4675, 0.7286, 0.5176, 0.8121, 0.5841, 0.6841, 0.5841, 0.828, 0.5629, 0.7434, 0.4954, 0.7434, 0.4954, 0.8269, 0.562, 0.7892, 0.4868, 0.7819, 0.4946, 0.8012, 0.5119, 0.8114, 0.5074, 0.7434, 0.4954, 0.6516, 0.4407, 0.6528, 0.4414, 0.7434, 0.4954, 0.7286, 0.5176, 0.6841, 0.5841, 0.638, 0.4636, 0.8345, 0.5366, 0.82, 0.5373, 0.8201, 0.5709, 0.8339, 0.5763, 0.8547, 0.535, 0.8345, 0.5366, 0.8339, 0.5763, 0.8547, 0.5831, 0.8185, 0.4551, 0.8053, 0.4706, 0.8351, 0.4969, 0.8547, 0.4868, 0.7824, 0.4234, 0.7755, 0.4442, 0.8053, 0.4706, 0.8185, 0.4551, 0.2104, 0.5278, 0.2104, 0.5278, 0.2102, 0.5536, 0.8053, 0.4706, 0.795, 0.4808, 0.8199, 0.5036, 0.8351, 0.4969, 0.8116, 0.5375, 0.801, 0.5377, 0.8008, 0.5635, 0.8118, 0.5677, 0.7755, 0.4442, 0.7702, 0.458, 0.795, 0.4808, 0.8053, 0.4706, 0.767, 0.4663, 0.7627, 0.4774, 0.7819, 0.4946, 0.7892, 0.4868, 0.1914, 0.4848, 0.1914, 0.4848, 0.2106, 0.502, 0.1721, 0.4675, 0.1721, 0.4675, 0.1914, 0.4848, 0.7286, 0.5176, 0.638, 0.4636, 0.6841, 0.5841, 0.828, 0.5629, 0.8269, 0.562, 0.7434, 0.4954, 0.7434, 0.4954, 0.7434, 0.4954, 0.7434, 0.4954, 0.6528, 0.4414, 0.6516, 0.4407, 0.7286, 0.5176, 0.6841, 0.5841, 0.8121, 0.5841, 0.6516, 0.4407, 0.653, 0.4415, 0.6327, 0.4294, 0.6227, 0.4234, 0.638, 0.4636, 0.653, 0.4415, 0.6327, 0.4294, 0.6138, 0.4615, 0.6516, 0.4407, 0.6227, 0.4234, 0.6327, 0.4294, 0.653, 0.4415, 0.828, 0.5629, 0.8547, 0.5841, 0.8454, 0.5767, 0.8266, 0.5617, 0.828, 0.5629, 0.8266, 0.5617, 0.8454, 0.5767, 0.8547, 0.5841, 0.8121, 0.5841, 0.8266, 0.5617, 0.8454, 0.5767, 0.8233, 0.6065, 0.6516, 0.4407, 0.6227, 0.4234, 0.6327, 0.4294, 0.653, 0.4415, 0.6516, 0.4407, 0.653, 0.4415, 0.6327, 0.4294, 0.6227, 0.4234, 0.638, 0.4636, 0.653, 0.4415, 0.6327, 0.4294, 0.6138, 0.4615, 0.828, 0.5629, 0.8266, 0.5617, 0.8454, 0.5767, 0.8547, 0.5841, 0.8121, 0.5841, 0.8266, 0.5617, 0.8454, 0.5767, 0.8233, 0.6065, 0.828, 0.5629, 0.8547, 0.5841, 0.8454, 0.5767, 0.8266, 0.5617, 0.6516, 0.4407, 0.6227, 0.4234, 0.6327, 0.4294, 0.653, 0.4415, 0.6516, 0.4407, 0.653, 0.4415, 0.6327, 0.4294, 0.6227, 0.4234, 0.638, 0.4636, 0.653, 0.4415, 0.6327, 0.4294, 0.6138, 0.4615, 0.828, 0.5629, 0.8266, 0.5617, 0.8454, 0.5767, 0.8547, 0.5841, 0.8121, 0.5841, 0.8266, 0.5617, 0.8454, 0.5767, 0.8233, 0.6065, 0.828, 0.5629, 0.8547, 0.5841, 0.8454, 0.5767, 0.8266, 0.5617, 0.6516, 0.4407, 0.653, 0.4415, 0.6327, 0.4294, 0.6227, 0.4234, 0.638, 0.4636, 0.653, 0.4415, 0.6327, 0.4294, 0.6138, 0.4615, 0.6516, 0.4407, 0.6227, 0.4234, 0.6327, 0.4294, 0.653, 0.4415, 0.828, 0.5629, 0.8547, 0.5841, 0.8454, 0.5767, 0.8266, 0.5617, 0.828, 0.5629, 0.8266, 0.5617, 0.8454, 0.5767, 0.8547, 0.5841, 0.8121, 0.5841, 0.8266, 0.5617, 0.8454, 0.5767, 0.8233, 0.6065, 0.8114, 0.5074, 0.7892, 0.4868, 0.7915, 0.4842, 0.8148, 0.5059, 0.8148, 0.5059, 0.7915, 0.4842, 0.795, 0.4808, 0.8199, 0.5036, 0.7892, 0.4868, 0.767, 0.4663, 0.7684, 0.4626, 0.7915, 0.4842, 0.7915, 0.4842, 0.7684, 0.4626, 0.7702, 0.458, 0.795, 0.4808, 0.6516, 0.4407, 0.7434, 0.4954, 0.7434, 0.4954, 0.653, 0.4415, 0.653, 0.4415, 0.7434, 0.4954, 0.7286, 0.5176, 0.638, 0.4636, 0.8121, 0.5841, 0.7286, 0.5176, 0.7434, 0.4954, 0.8266, 0.5617, 0.8266, 0.5617, 0.7434, 0.4954, 0.7434, 0.4954, 0.828, 0.5629, 0.8118, 0.5677, 0.8116, 0.5375, 0.8151, 0.5377, 0.8155, 0.5692, 0.8155, 0.5692, 0.8151, 0.5377, 0.82, 0.5373, 0.8201, 0.5709, 0.6516, 0.4407, 0.6528, 0.4414, 0.6227, 0.4234, 0.6227, 0.4234, 0.6227, 0.4234, 0.6227, 0.4234, 0.6528, 0.4414, 0.6516, 0.4407, 0.8269, 0.562, 0.828, 0.5629, 0.8547, 0.5841, 0.8547, 0.5841, 0.8547, 0.5841, 0.8547, 0.5841, 0.828, 0.5629, 0.8269, 0.562, 0.8199, 0.5036, 0.795, 0.4808, 0.7915, 0.4842, 0.8148, 0.5059, 0.8148, 0.5059, 0.7915, 0.4842, 0.7892, 0.4868, 0.8114, 0.5074, 0.795, 0.4808, 0.7702, 0.458, 0.7684, 0.4626, 0.7915, 0.4842, 0.7915, 0.4842, 0.7684, 0.4626, 0.767, 0.4663, 0.7892, 0.4868, 0.638, 0.4636, 0.7286, 0.5176, 0.7434, 0.4954, 0.653, 0.4415, 0.653, 0.4415, 0.7434, 0.4954, 0.7434, 0.4954, 0.6516, 0.4407, 0.828, 0.5629, 0.7434, 0.4954, 0.7434, 0.4954, 0.8266, 0.5617, 0.8266, 0.5617, 0.7434, 0.4954, 0.7286, 0.5176, 0.8121, 0.5841, 0.8201, 0.5709, 0.82, 0.5373, 0.8151, 0.5377, 0.8155, 0.5692, 0.8155, 0.5692, 0.8151, 0.5377, 0.8116, 0.5375, 0.8118, 0.5677, 0.8269, 0.562, 0.828, 0.5629, 0.8547, 0.5841, 0.8547, 0.5841, 0.8547, 0.5841, 0.8547, 0.5841, 0.828, 0.5629, 0.8269, 0.562, 0.8199, 0.5036, 0.795, 0.4808, 0.7915, 0.4842, 0.8148, 0.5059, 0.8148, 0.5059, 0.7915, 0.4842, 0.7892, 0.4868, 0.8114, 0.5074, 0.795, 0.4808, 0.7702, 0.458, 0.7684, 0.4626, 0.7915, 0.4842, 0.7915, 0.4842, 0.7684, 0.4626, 0.767, 0.4663, 0.7892, 0.4868, 0.638, 0.4636, 0.7286, 0.5176, 0.7434, 0.4954, 0.653, 0.4415, 0.653, 0.4415, 0.7434, 0.4954, 0.7434, 0.4954, 0.6516, 0.4407, 0.828, 0.5629, 0.7434, 0.4954, 0.7434, 0.4954, 0.8266, 0.5617, 0.8266, 0.5617, 0.7434, 0.4954, 0.7286, 0.5176, 0.8121, 0.5841, 0.8201, 0.5709, 0.82, 0.5373, 0.8151, 0.5377, 0.8155, 0.5692, 0.8155, 0.5692, 0.8151, 0.5377, 0.8116, 0.5375, 0.8118, 0.5677, 0.6516, 0.4407, 0.6528, 0.4414, 0.6227, 0.4234, 0.6227, 0.4234, 0.6227, 0.4234, 0.6227, 0.4234, 0.6528, 0.4414, 0.6516, 0.4407, 0.8114, 0.5074, 0.7892, 0.4868, 0.7915, 0.4842, 0.8148, 0.5059, 0.8148, 0.5059, 0.7915, 0.4842, 0.795, 0.4808, 0.8199, 0.5036, 0.7892, 0.4868, 0.767, 0.4663, 0.7684, 0.4626, 0.7915, 0.4842, 0.7915, 0.4842, 0.7684, 0.4626, 0.7702, 0.458, 0.795, 0.4808, 0.6516, 0.4407, 0.7434, 0.4954, 0.7434, 0.4954, 0.653, 0.4415, 0.653, 0.4415, 0.7434, 0.4954, 0.7286, 0.5176, 0.638, 0.4636, 0.8121, 0.5841, 0.7286, 0.5176, 0.7434, 0.4954, 0.8266, 0.5617, 0.8266, 0.5617, 0.7434, 0.4954, 0.7434, 0.4954, 0.828, 0.5629, 0.8118, 0.5677, 0.8116, 0.5375, 0.8151, 0.5377, 0.8155, 0.5692, 0.8155, 0.5692, 0.8151, 0.5377, 0.82, 0.5373, 0.8201, 0.5709, 0.8199, 0.5036, 0.795, 0.4808, 0.7915, 0.4842, 0.8148, 0.5059, 0.8148, 0.5059, 0.7915, 0.4842, 0.7892, 0.4868, 0.8114, 0.5074, 0.795, 0.4808, 0.7702, 0.458, 0.7684, 0.4626, 0.7915, 0.4842, 0.7915, 0.4842, 0.7684, 0.4626, 0.767, 0.4663, 0.7892, 0.4868, 0.638, 0.4636, 0.7286, 0.5176, 0.7434, 0.4954, 0.653, 0.4415, 0.653, 0.4415, 0.7434, 0.4954, 0.7434, 0.4954, 0.6516, 0.4407, 0.828, 0.5629, 0.7434, 0.4954, 0.7434, 0.4954, 0.8266, 0.5617, 0.8266, 0.5617, 0.7434, 0.4954, 0.7286, 0.5176, 0.8121, 0.5841, 0.8201, 0.5709, 0.82, 0.5373, 0.8151, 0.5377, 0.8155, 0.5692, 0.8155, 0.5692, 0.8151, 0.5377, 0.8116, 0.5375, 0.8118, 0.5677, 0.6516, 0.4407, 0.6528, 0.4414, 0.6227, 0.4234, 0.6227, 0.4234, 0.6227, 0.4234, 0.6227, 0.4234, 0.6528, 0.4414, 0.6516, 0.4407, 0.8269, 0.562, 0.828, 0.5629, 0.8547, 0.5841, 0.8547, 0.5841, 0.8547, 0.5841, 0.8547, 0.5841, 0.828, 0.5629, 0.8269, 0.562, 0.8114, 0.5074, 0.7892, 0.4868, 0.7915, 0.4842, 0.8148, 0.5059, 0.8148, 0.5059, 0.7915, 0.4842, 0.795, 0.4808, 0.8199, 0.5036, 0.7892, 0.4868, 0.767, 0.4663, 0.7684, 0.4626, 0.7915, 0.4842, 0.7915, 0.4842, 0.7684, 0.4626, 0.7702, 0.458, 0.795, 0.4808, 0.6516, 0.4407, 0.7434, 0.4954, 0.7434, 0.4954, 0.653, 0.4415, 0.653, 0.4415, 0.7434, 0.4954, 0.7286, 0.5176, 0.638, 0.4636, 0.8121, 0.5841, 0.7286, 0.5176, 0.7434, 0.4954, 0.8266, 0.5617, 0.8266, 0.5617, 0.7434, 0.4954, 0.7434, 0.4954, 0.828, 0.5629, 0.8118, 0.5677, 0.8116, 0.5375, 0.8151, 0.5377, 0.8155, 0.5692, 0.8155, 0.5692, 0.8151, 0.5377, 0.82, 0.5373, 0.8201, 0.5709, 0.8269, 0.562, 0.828, 0.5629, 0.8547, 0.5841, 0.8547, 0.5841, 0.8547, 0.5841, 0.8547, 0.5841, 0.828, 0.5629, 0.8269, 0.562, 0.8114, 0.5074, 0.7892, 0.4868, 0.7915, 0.4842, 0.8148, 0.5059, 0.8148, 0.5059, 0.7915, 0.4842, 0.795, 0.4808, 0.8199, 0.5036, 0.7892, 0.4868, 0.767, 0.4663, 0.7684, 0.4626, 0.7915, 0.4842, 0.7915, 0.4842, 0.7684, 0.4626, 0.7702, 0.458, 0.795, 0.4808, 0.6516, 0.4407, 0.7434, 0.4954, 0.7434, 0.4954, 0.653, 0.4415, 0.653, 0.4415, 0.7434, 0.4954, 0.7286, 0.5176, 0.638, 0.4636, 0.8121, 0.5841, 0.7286, 0.5176, 0.7434, 0.4954, 0.8266, 0.5617, 0.8266, 0.5617, 0.7434, 0.4954, 0.7434, 0.4954, 0.828, 0.5629, 0.8118, 0.5677, 0.8116, 0.5375, 0.8151, 0.5377, 0.8155, 0.5692, 0.8155, 0.5692, 0.8151, 0.5377, 0.82, 0.5373, 0.8201, 0.5709, 0.6516, 0.4407, 0.6528, 0.4414, 0.6227, 0.4234, 0.6227, 0.4234, 0.6227, 0.4234, 0.6227, 0.4234, 0.6528, 0.4414, 0.6516, 0.4407, 0.8199, 0.5036, 0.795, 0.4808, 0.7915, 0.4842, 0.8148, 0.5059, 0.8148, 0.5059, 0.7915, 0.4842, 0.7892, 0.4868, 0.8114, 0.5074, 0.795, 0.4808, 0.7702, 0.458, 0.7684, 0.4626, 0.7915, 0.4842, 0.7915, 0.4842, 0.7684, 0.4626, 0.767, 0.4663, 0.7892, 0.4868, 0.638, 0.4636, 0.7286, 0.5176, 0.7434, 0.4954, 0.653, 0.4415, 0.653, 0.4415, 0.7434, 0.4954, 0.7434, 0.4954, 0.6516, 0.4407, 0.828, 0.5629, 0.7434, 0.4954, 0.7434, 0.4954, 0.8266, 0.5617, 0.8266, 0.5617, 0.7434, 0.4954, 0.7286, 0.5176, 0.8121, 0.5841, 0.8201, 0.5709, 0.82, 0.5373, 0.8151, 0.5377, 0.8155, 0.5692, 0.8155, 0.5692, 0.8151, 0.5377, 0.8116, 0.5375, 0.8118, 0.5677, 0.7892, 0.4868, 0.8114, 0.5074, 0.8012, 0.5119, 0.7819, 0.4946])
me_cube.materials.append(mat_material)
me_cube.use_remesh_preserve_volume = False
me_cube.use_remesh_preserve_attributes = False
me_cube.use_mirror_vertex_groups = False
me_cube.update()

# ---- objects
ob_cube_002 = bpy.data.objects.new('Cube.002', me_cube_002)
ob_cube_001 = bpy.data.objects.new('Cube.001', me_cube_001)
ob_cube = bpy.data.objects.new('Cube', me_cube)
ob_camera = bpy.data.objects.new('Camera', cam_camera)

# ---- transforms, parenting, visibility, modifiers, constraints
ob_cube_002.location = (0.005411, 1.904, 1.452)
ob_cube_002.scale = (1.551, 1.551, 1.551)
ob_cube_002.lock_rotations_4d = False
ob_cube_002.empty_display_type = 'ARROWS'
ob_cube_002.lineart.crease_threshold = 0.0
_m = ob_cube_002.modifiers.new('EdgeSplit', 'EDGE_SPLIT')
_m.use_edge_angle = False
ob_cube_001.location = (-2.408, 0.0, 0.0)
ob_cube_001.scale = (1.222, 1.222, 1.222)
ob_cube_001.lock_rotations_4d = False
ob_cube_001.empty_display_type = 'ARROWS'
ob_cube_001.lineart.crease_threshold = 0.0
_m = ob_cube_001.modifiers.new('EdgeSplit', 'EDGE_SPLIT')
_m.use_edge_angle = False
ob_cube.location = (2.378, 0.0, 0.0)
ob_cube.scale = (1.222, 1.222, 1.222)
ob_cube.lock_rotations_4d = False
ob_cube.empty_display_type = 'ARROWS'
ob_cube.lineart.crease_threshold = 0.0
_m = ob_cube.modifiers.new('EdgeSplit', 'EDGE_SPLIT')
_m.use_edge_angle = False
ob_camera.location = (7.481, -6.508, 5.344)
ob_camera.rotation_euler = (1.109, 0.0, 0.8149)
ob_camera.lock_rotations_4d = False
ob_camera.empty_display_type = 'ARROWS'
ob_camera.color = (0.0, 0.0, 0.0, 0.0)
ob_camera.display_type = 'WIRE'
ob_camera.lineart.crease_threshold = 0.0

# ---- collection membership
col_collection_1.objects.link(ob_cube_002)
col_collection_1.objects.link(ob_cube_001)
col_collection_1.objects.link(ob_cube)
col_collection_1.objects.link(ob_camera)

# ---- scene / render settings (as saved in the file)
scene.camera = ob_camera
scene.frame_start = 1; scene.frame_end = 250; scene.frame_set(1)
scene.render.engine = 'BLENDER_EEVEE_NEXT'
scene.render.resolution_percentage = 50
scene.render.dither_intensity = 0.0
scene.cycles.use_denoising = False
scene.cycles.samples = 128
scene.cycles.sampling_pattern = 'TABULATED_SOBOL'
scene.cycles.use_adaptive_sampling = False
scene.cycles.use_light_tree = False
scene.cycles.blur_glossy = 0.0
scene.cycles.sample_clamp_indirect = 0.0
scene.view_settings.view_transform = 'Standard'
bpy.context.view_layer.update()

# ---- added for rendering (the .blend has no usable light): sun
light_auto_sun = bpy.data.lights.new('AutoSun', 'SUN')
light_auto_sun.energy = 3.0
light_auto_sun.angle = 0.0523599
ob_auto_sun = bpy.data.objects.new('AutoSun', light_auto_sun)
scene.collection.objects.link(ob_auto_sun)
ob_auto_sun.rotation_euler = (0.872665, 0.174533, 0.523599)
bpy.context.view_layer.update()
